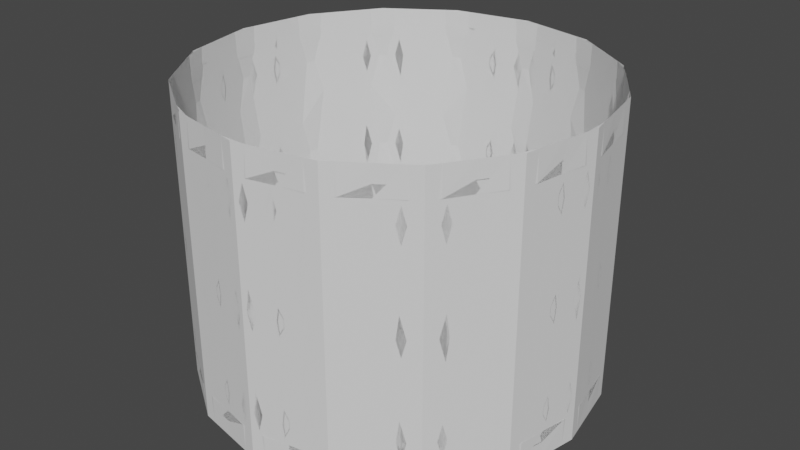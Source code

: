 # Source: untitled.blend  (saved by Blender 3.4.6; exported with 4.5.12 LTS)
import bpy
from mathutils import Matrix  # noqa: F401  (used for matrix-valued properties, if any)

bpy.ops.wm.read_factory_settings(use_empty=True)
scene = bpy.context.scene
scene.name = 'Scene'

# ---- collections
col_collection = bpy.data.collections.new('Collection'); scene.collection.children.link(col_collection)

# ---- world
world_world = bpy.data.worlds.new('World'); scene.world = world_world
world_world.use_nodes = True; world_world.node_tree.nodes.clear()
_N = world_world.node_tree.nodes; _L = world_world.node_tree.links
n0 = _N.new('ShaderNodeOutputWorld'); n0.name = 'World Output'; n0.location = (300, 300)
n1 = _N.new('ShaderNodeBackground'); n1.name = 'Background'; n1.location = (10, 300)
n1.inputs[0].default_value = (0.05088, 0.05088, 0.05088, 1.0)
_L.new(n1.outputs[0], n0.inputs[0])
n0.is_active_output = True
world_world.color = (0.05088, 0.05088, 0.05088)
world_world.use_sun_shadow = False
world_world.sun_shadow_jitter_overblur = 0.0

# ---- meshes
me_cylinder_001 = bpy.data.meshes.new('Cylinder.001')
me_cylinder_001.from_pydata([(0.0, 40.0, -30.0), (0.0, 40.0, 30.0), (15.31, 36.96, -30.0), (15.31, 36.96, 30.0), (28.28, 28.28, -30.0), (28.28, 28.28, 30.0), (36.96, 15.31, -30.0), (36.96, 15.31, 30.0), (40.0, 0.0, -30.0), (40.0, 0.0, 30.0), (36.96, -15.31, -30.0), (36.96, -15.31, 30.0), (28.28, -28.28, -30.0), (28.28, -28.28, 30.0), (15.31, -36.96, -30.0), (15.31, -36.96, 30.0), (0.0, -40.0, -30.0), (0.0, -40.0, 30.0), (-15.31, -36.96, -30.0), (-15.31, -36.96, 30.0), (-28.28, -28.28, -30.0), (-28.28, -28.28, 30.0), (-36.96, -15.31, -30.0), (-36.96, -15.31, 30.0), (-40.0, 0.0, -30.0), (-40.0, 0.0, 30.0), (-36.96, 15.31, -30.0), (-36.96, 15.31, 30.0), (-28.28, 28.28, -30.0), (-28.28, 28.28, 30.0), (-15.31, 36.96, -30.0), (-15.31, 36.96, 30.0), (10.2, 37.97, -30.0), (5.102, 38.99, -30.0), (0.0, 40.0, -10.0), (0.0, 40.0, 10.0), (5.102, 38.99, 30.0), (10.2, 37.97, 30.0), (15.31, 36.96, 10.0), (15.31, 36.96, -10.0), (23.96, 31.17, -30.0), (19.63, 34.06, -30.0), (19.63, 34.06, 30.0), (23.96, 31.17, 30.0), (28.28, 28.28, 10.0), (28.28, 28.28, -10.0), (34.06, 19.63, -30.0), (31.17, 23.96, -30.0), (31.17, 23.96, 30.0), (34.06, 19.63, 30.0), (36.96, 15.31, 10.0), (36.96, 15.31, -10.0), (38.99, 5.102, -30.0), (37.97, 10.2, -30.0), (37.97, 10.2, 30.0), (38.99, 5.102, 30.0), (40.0, 0.0, 10.0), (40.0, 0.0, -10.0), (37.97, -10.2, -30.0), (38.99, -5.102, -30.0), (38.99, -5.102, 30.0), (37.97, -10.2, 30.0), (36.96, -15.31, 10.0), (36.96, -15.31, -10.0), (31.17, -23.96, -30.0), (34.06, -19.63, -30.0), (34.06, -19.63, 30.0), (31.17, -23.96, 30.0), (28.28, -28.28, 10.0), (28.28, -28.28, -10.0), (19.63, -34.06, -30.0), (23.96, -31.17, -30.0), (23.96, -31.17, 30.0), (19.63, -34.06, 30.0), (15.31, -36.96, 10.0), (15.31, -36.96, -10.0), (5.102, -38.99, -30.0), (10.2, -37.97, -30.0), (10.2, -37.97, 30.0), (5.102, -38.99, 30.0), (0.0, -40.0, 10.0), (0.0, -40.0, -10.0), (-10.2, -37.97, -30.0), (-5.102, -38.99, -30.0), (-5.102, -38.99, 30.0), (-10.2, -37.97, 30.0), (-15.31, -36.96, 10.0), (-15.31, -36.96, -10.0), (-23.96, -31.17, -30.0), (-19.63, -34.06, -30.0), (-19.63, -34.06, 30.0), (-23.96, -31.17, 30.0), (-28.28, -28.28, 10.0), (-28.28, -28.28, -10.0), (-34.06, -19.63, -30.0), (-31.17, -23.96, -30.0), (-31.17, -23.96, 30.0), (-34.06, -19.63, 30.0), (-36.96, -15.31, 10.0), (-36.96, -15.31, -10.0), (-38.99, -5.102, -30.0), (-37.97, -10.2, -30.0), (-37.97, -10.2, 30.0), (-38.99, -5.102, 30.0), (-40.0, 0.0, 10.0), (-40.0, 0.0, -10.0), (-37.97, 10.2, -30.0), (-38.99, 5.102, -30.0), (-38.99, 5.102, 30.0), (-37.97, 10.2, 30.0), (-36.96, 15.31, 10.0), (-36.96, 15.31, -10.0), (-31.17, 23.96, -30.0), (-34.06, 19.63, -30.0), (-34.06, 19.63, 30.0), (-31.17, 23.96, 30.0), (-28.28, 28.28, 10.0), (-28.28, 28.28, -10.0), (-19.63, 34.06, -30.0), (-23.96, 31.17, -30.0), (-23.96, 31.17, 30.0), (-19.63, 34.06, 30.0), (-15.31, 36.96, 10.0), (-15.31, 36.96, -10.0), (-5.102, 38.99, -30.0), (-10.2, 37.97, -30.0), (-10.2, 37.97, 30.0), (-5.102, 38.99, 30.0), (-10.2, 37.97, -10.0), (-5.102, 38.99, -10.0), (-10.2, 37.97, 10.0), (-5.102, 38.99, 10.0), (-23.96, 31.17, -10.0), (-19.63, 34.06, -10.0), (-23.96, 31.17, 10.0), (-19.63, 34.06, 10.0), (-34.06, 19.63, -10.0), (-31.17, 23.96, -10.0), (-34.06, 19.63, 10.0), (-31.17, 23.96, 10.0), (-38.99, 5.102, -10.0), (-37.97, 10.2, -10.0), (-38.99, 5.102, 10.0), (-37.97, 10.2, 10.0), (-37.97, -10.2, -10.0), (-38.99, -5.102, -10.0), (-37.97, -10.2, 10.0), (-38.99, -5.102, 10.0), (-31.17, -23.96, -10.0), (-34.06, -19.63, -10.0), (-31.17, -23.96, 10.0), (-34.06, -19.63, 10.0), (-19.63, -34.06, -10.0), (-23.96, -31.17, -10.0), (-19.63, -34.06, 10.0), (-23.96, -31.17, 10.0), (-5.102, -38.99, -10.0), (-10.2, -37.97, -10.0), (-5.102, -38.99, 10.0), (-10.2, -37.97, 10.0), (10.2, -37.97, -10.0), (5.102, -38.99, -10.0), (10.2, -37.97, 10.0), (5.102, -38.99, 10.0), (23.96, -31.17, -10.0), (19.63, -34.06, -10.0), (23.96, -31.17, 10.0), (19.63, -34.06, 10.0), (34.06, -19.63, -10.0), (31.17, -23.96, -10.0), (34.06, -19.63, 10.0), (31.17, -23.96, 10.0), (38.99, -5.102, -10.0), (37.97, -10.2, -10.0), (38.99, -5.102, 10.0), (37.97, -10.2, 10.0), (37.97, 10.2, -10.0), (38.99, 5.102, -10.0), (37.97, 10.2, 10.0), (38.99, 5.102, 10.0), (31.17, 23.96, -10.0), (34.06, 19.63, -10.0), (31.17, 23.96, 10.0), (34.06, 19.63, 10.0), (19.63, 34.06, -10.0), (23.96, 31.17, -10.0), (19.63, 34.06, 10.0), (23.96, 31.17, 10.0), (5.102, 38.99, -10.0), (10.2, 37.97, -10.0), (5.102, 38.99, 10.0), (10.2, 37.97, 10.0), (12.76, 37.46, 20.0), (26.12, 29.73, 20.0), (35.51, 17.47, 20.0), (39.49, 2.551, 20.0), (37.46, -12.76, 20.0), (29.73, -26.12, 20.0), (17.47, -35.51, 20.0), (2.551, -39.49, 20.0), (-12.76, -37.46, 20.0), (-26.12, -29.73, 20.0), (-35.51, -17.47, 20.0), (-39.49, -2.551, 20.0), (-37.46, 12.76, 20.0), (-29.73, 26.12, 20.0), (-17.47, 35.51, 20.0), (-2.551, 39.49, 20.0), (-2.551, 39.49, -20.0), (-2.551, 39.49, 0.0), (-12.76, 37.46, -20.0), (-7.654, 38.48, -20.0), (-12.76, 37.46, 0.0), (-7.654, 38.48, 0.0), (-12.76, 37.46, 20.0), (-7.654, 38.48, 20.0), (-17.47, 35.51, -20.0), (-17.47, 35.51, 0.0), (-26.12, 29.73, -20.0), (-21.8, 32.62, -20.0), (-26.12, 29.73, 0.0), (-21.8, 32.62, 0.0), (-26.12, 29.73, 20.0), (-21.8, 32.62, 20.0), (-29.73, 26.12, -20.0), (-29.73, 26.12, 0.0), (-35.51, 17.47, -20.0), (-32.62, 21.8, -20.0), (-35.51, 17.47, 0.0), (-32.62, 21.8, 0.0), (-35.51, 17.47, 20.0), (-32.62, 21.8, 20.0), (-37.46, 12.76, -20.0), (-37.46, 12.76, 0.0), (-39.49, 2.551, -20.0), (-38.48, 7.654, -20.0), (-39.49, 2.551, 0.0), (-38.48, 7.654, 0.0), (-39.49, 2.551, 20.0), (-38.48, 7.654, 20.0), (-39.49, -2.551, -20.0), (-39.49, -2.551, 0.0), (-37.46, -12.76, -20.0), (-38.48, -7.654, -20.0), (-37.46, -12.76, 0.0), (-38.48, -7.654, 0.0), (-37.46, -12.76, 20.0), (-38.48, -7.654, 20.0), (-35.51, -17.47, -20.0), (-35.51, -17.47, 0.0), (-29.73, -26.12, -20.0), (-32.62, -21.8, -20.0), (-29.73, -26.12, 0.0), (-32.62, -21.8, 0.0), (-29.73, -26.12, 20.0), (-32.62, -21.8, 20.0), (-26.12, -29.73, -20.0), (-26.12, -29.73, 0.0), (-17.47, -35.51, -20.0), (-21.8, -32.62, -20.0), (-17.47, -35.51, 0.0), (-21.8, -32.62, 0.0), (-17.47, -35.51, 20.0), (-21.8, -32.62, 20.0), (-12.76, -37.46, -20.0), (-12.76, -37.46, 0.0), (-2.551, -39.49, -20.0), (-7.654, -38.48, -20.0), (-2.551, -39.49, 0.0), (-7.654, -38.48, 0.0), (-2.551, -39.49, 20.0), (-7.654, -38.48, 20.0), (2.551, -39.49, -20.0), (2.551, -39.49, 0.0), (12.76, -37.46, -20.0), (7.654, -38.48, -20.0), (12.76, -37.46, 0.0), (7.654, -38.48, 0.0), (12.76, -37.46, 20.0), (7.654, -38.48, 20.0), (17.47, -35.51, -20.0), (17.47, -35.51, 0.0), (26.12, -29.73, -20.0), (21.8, -32.62, -20.0), (26.12, -29.73, 0.0), (21.8, -32.62, 0.0), (26.12, -29.73, 20.0), (21.8, -32.62, 20.0), (29.73, -26.12, -20.0), (29.73, -26.12, 0.0), (35.51, -17.47, -20.0), (32.62, -21.8, -20.0), (35.51, -17.47, 0.0), (32.62, -21.8, 0.0), (35.51, -17.47, 20.0), (32.62, -21.8, 20.0), (37.46, -12.76, -20.0), (37.46, -12.76, 0.0), (39.49, -2.551, -20.0), (38.48, -7.654, -20.0), (39.49, -2.551, 0.0), (38.48, -7.654, 0.0), (39.49, -2.551, 20.0), (38.48, -7.654, 20.0), (39.49, 2.551, -20.0), (39.49, 2.551, 0.0), (37.46, 12.76, -20.0), (38.48, 7.654, -20.0), (37.46, 12.76, 0.0), (38.48, 7.654, 0.0), (37.46, 12.76, 20.0), (38.48, 7.654, 20.0), (35.51, 17.47, -20.0), (35.51, 17.47, 0.0), (29.73, 26.12, -20.0), (32.62, 21.8, -20.0), (29.73, 26.12, 0.0), (32.62, 21.8, 0.0), (29.73, 26.12, 20.0), (32.62, 21.8, 20.0), (26.12, 29.73, -20.0), (26.12, 29.73, 0.0), (17.47, 35.51, -20.0), (21.8, 32.62, -20.0), (17.47, 35.51, 0.0), (21.8, 32.62, 0.0), (17.47, 35.51, 20.0), (21.8, 32.62, 20.0), (12.76, 37.46, -20.0), (12.76, 37.46, 0.0), (2.551, 39.49, -20.0), (7.654, 38.48, -20.0), (2.551, 39.49, 0.0), (7.654, 38.48, 0.0), (2.551, 39.49, 20.0), (7.654, 38.48, 20.0)], [], [(187, 43, 193), (183, 49, 194), (179, 55, 195), (175, 61, 196), (171, 67, 197), (167, 73, 198), (163, 79, 199), (159, 85, 200), (155, 91, 201), (151, 97, 202), (147, 103, 203), (143, 109, 204), (139, 115, 205), (135, 121, 206), (131, 127, 207), (124, 129, 208), (129, 131, 209), (30, 123, 210), (125, 128, 211), (123, 122, 212), (128, 130, 213), (122, 31, 214), (130, 126, 215), (118, 133, 216), (133, 135, 217), (28, 117, 218), (119, 132, 219), (117, 116, 220), (132, 134, 221), (116, 29, 222), (134, 120, 223), (112, 137, 224), (137, 139, 225), (26, 111, 226), (113, 136, 227), (111, 110, 228), (136, 138, 229), (110, 27, 230), (138, 114, 231), (106, 141, 232), (141, 143, 233), (24, 105, 234), (107, 140, 235), (105, 104, 236), (140, 142, 237), (104, 25, 238), (142, 108, 239), (100, 145, 240), (145, 147, 241), (22, 99, 242), (101, 144, 243), (99, 98, 244), (144, 146, 245), (98, 23, 246), (146, 102, 247), (94, 149, 248), (149, 151, 249), (20, 93, 250), (95, 148, 251), (93, 92, 252), (148, 150, 253), (92, 21, 254), (150, 96, 255), (88, 153, 256), (153, 155, 257), (18, 87, 258), (89, 152, 259), (87, 86, 260), (152, 154, 261), (86, 19, 262), (154, 90, 263), (82, 157, 264), (157, 159, 265), (16, 81, 266), (83, 156, 267), (81, 80, 268), (156, 158, 269), (80, 17, 270), (158, 84, 271), (76, 161, 272), (161, 163, 273), (14, 75, 274), (77, 160, 275), (75, 74, 276), (160, 162, 277), (74, 15, 278), (162, 78, 279), (70, 165, 280), (165, 167, 281), (12, 69, 282), (71, 164, 283), (69, 68, 284), (164, 166, 285), (68, 13, 286), (166, 72, 287), (64, 169, 288), (169, 171, 289), (10, 63, 290), (65, 168, 291), (63, 62, 292), (168, 170, 293), (62, 11, 294), (170, 66, 295), (58, 173, 296), (173, 175, 297), (8, 57, 298), (59, 172, 299), (57, 56, 300), (172, 174, 301), (56, 9, 302), (174, 60, 303), (52, 177, 304), (177, 179, 305), (6, 51, 306), (53, 176, 307), (51, 50, 308), (176, 178, 309), (50, 7, 310), (178, 54, 311), (46, 181, 312), (181, 183, 313), (4, 45, 314), (47, 180, 315), (45, 44, 316), (180, 182, 317), (44, 5, 318), (182, 48, 319), (40, 185, 320), (185, 187, 321), (2, 39, 322), (41, 184, 323), (39, 38, 324), (184, 186, 325), (38, 3, 326), (186, 42, 327), (32, 189, 328), (189, 191, 329), (0, 34, 330), (33, 188, 331), (34, 35, 332), (188, 190, 333), (35, 1, 334), (190, 36, 335), (191, 37, 192), (37, 3, 192), (3, 38, 192), (38, 191, 192), (43, 5, 193), (5, 44, 193), (44, 187, 193), (49, 7, 194), (7, 50, 194), (50, 183, 194), (55, 9, 195), (9, 56, 195), (56, 179, 195), (61, 11, 196), (11, 62, 196), (62, 175, 196), (67, 13, 197), (13, 68, 197), (68, 171, 197), (73, 15, 198), (15, 74, 198), (74, 167, 198), (79, 17, 199), (17, 80, 199), (80, 163, 199), (85, 19, 200), (19, 86, 200), (86, 159, 200), (91, 21, 201), (21, 92, 201), (92, 155, 201), (97, 23, 202), (23, 98, 202), (98, 151, 202), (103, 25, 203), (25, 104, 203), (104, 147, 203), (109, 27, 204), (27, 110, 204), (110, 143, 204), (115, 29, 205), (29, 116, 205), (116, 139, 205), (121, 31, 206), (31, 122, 206), (122, 135, 206), (127, 1, 207), (1, 35, 207), (35, 131, 207), (129, 34, 208), (34, 0, 208), (0, 124, 208), (131, 35, 209), (35, 34, 209), (34, 129, 209), (123, 128, 210), (128, 125, 210), (125, 30, 210), (128, 129, 211), (129, 124, 211), (124, 125, 211), (122, 130, 212), (130, 128, 212), (128, 123, 212), (130, 131, 213), (131, 129, 213), (129, 128, 213), (31, 126, 214), (126, 130, 214), (130, 122, 214), (126, 127, 215), (127, 131, 215), (131, 130, 215), (133, 123, 216), (123, 30, 216), (30, 118, 216), (135, 122, 217), (122, 123, 217), (123, 133, 217), (117, 132, 218), (132, 119, 218), (119, 28, 218), (132, 133, 219), (133, 118, 219), (118, 119, 219), (116, 134, 220), (134, 132, 220), (132, 117, 220), (134, 135, 221), (135, 133, 221), (133, 132, 221), (29, 120, 222), (120, 134, 222), (134, 116, 222), (120, 121, 223), (121, 135, 223), (135, 134, 223), (137, 117, 224), (117, 28, 224), (28, 112, 224), (139, 116, 225), (116, 117, 225), (117, 137, 225), (111, 136, 226), (136, 113, 226), (113, 26, 226), (136, 137, 227), (137, 112, 227), (112, 113, 227), (110, 138, 228), (138, 136, 228), (136, 111, 228), (138, 139, 229), (139, 137, 229), (137, 136, 229), (27, 114, 230), (114, 138, 230), (138, 110, 230), (114, 115, 231), (115, 139, 231), (139, 138, 231), (141, 111, 232), (111, 26, 232), (26, 106, 232), (143, 110, 233), (110, 111, 233), (111, 141, 233), (105, 140, 234), (140, 107, 234), (107, 24, 234), (140, 141, 235), (141, 106, 235), (106, 107, 235), (104, 142, 236), (142, 140, 236), (140, 105, 236), (142, 143, 237), (143, 141, 237), (141, 140, 237), (25, 108, 238), (108, 142, 238), (142, 104, 238), (108, 109, 239), (109, 143, 239), (143, 142, 239), (145, 105, 240), (105, 24, 240), (24, 100, 240), (147, 104, 241), (104, 105, 241), (105, 145, 241), (99, 144, 242), (144, 101, 242), (101, 22, 242), (144, 145, 243), (145, 100, 243), (100, 101, 243), (98, 146, 244), (146, 144, 244), (144, 99, 244), (146, 147, 245), (147, 145, 245), (145, 144, 245), (23, 102, 246), (102, 146, 246), (146, 98, 246), (102, 103, 247), (103, 147, 247), (147, 146, 247), (149, 99, 248), (99, 22, 248), (22, 94, 248), (151, 98, 249), (98, 99, 249), (99, 149, 249), (93, 148, 250), (148, 95, 250), (95, 20, 250), (148, 149, 251), (149, 94, 251), (94, 95, 251), (92, 150, 252), (150, 148, 252), (148, 93, 252), (150, 151, 253), (151, 149, 253), (149, 148, 253), (21, 96, 254), (96, 150, 254), (150, 92, 254), (96, 97, 255), (97, 151, 255), (151, 150, 255), (153, 93, 256), (93, 20, 256), (20, 88, 256), (155, 92, 257), (92, 93, 257), (93, 153, 257), (87, 152, 258), (152, 89, 258), (89, 18, 258), (152, 153, 259), (153, 88, 259), (88, 89, 259), (86, 154, 260), (154, 152, 260), (152, 87, 260), (154, 155, 261), (155, 153, 261), (153, 152, 261), (19, 90, 262), (90, 154, 262), (154, 86, 262), (90, 91, 263), (91, 155, 263), (155, 154, 263), (157, 87, 264), (87, 18, 264), (18, 82, 264), (159, 86, 265), (86, 87, 265), (87, 157, 265), (81, 156, 266), (156, 83, 266), (83, 16, 266), (156, 157, 267), (157, 82, 267), (82, 83, 267), (80, 158, 268), (158, 156, 268), (156, 81, 268), (158, 159, 269), (159, 157, 269), (157, 156, 269), (17, 84, 270), (84, 158, 270), (158, 80, 270), (84, 85, 271), (85, 159, 271), (159, 158, 271), (161, 81, 272), (81, 16, 272), (16, 76, 272), (163, 80, 273), (80, 81, 273), (81, 161, 273), (75, 160, 274), (160, 77, 274), (77, 14, 274), (160, 161, 275), (161, 76, 275), (76, 77, 275), (74, 162, 276), (162, 160, 276), (160, 75, 276), (162, 163, 277), (163, 161, 277), (161, 160, 277), (15, 78, 278), (78, 162, 278), (162, 74, 278), (78, 79, 279), (79, 163, 279), (163, 162, 279), (165, 75, 280), (75, 14, 280), (14, 70, 280), (167, 74, 281), (74, 75, 281), (75, 165, 281), (69, 164, 282), (164, 71, 282), (71, 12, 282), (164, 165, 283), (165, 70, 283), (70, 71, 283), (68, 166, 284), (166, 164, 284), (164, 69, 284), (166, 167, 285), (167, 165, 285), (165, 164, 285), (13, 72, 286), (72, 166, 286), (166, 68, 286), (72, 73, 287), (73, 167, 287), (167, 166, 287), (169, 69, 288), (69, 12, 288), (12, 64, 288), (171, 68, 289), (68, 69, 289), (69, 169, 289), (63, 168, 290), (168, 65, 290), (65, 10, 290), (168, 169, 291), (169, 64, 291), (64, 65, 291), (62, 170, 292), (170, 168, 292), (168, 63, 292), (170, 171, 293), (171, 169, 293), (169, 168, 293), (11, 66, 294), (66, 170, 294), (170, 62, 294), (66, 67, 295), (67, 171, 295), (171, 170, 295), (173, 63, 296), (63, 10, 296), (10, 58, 296), (175, 62, 297), (62, 63, 297), (63, 173, 297), (57, 172, 298), (172, 59, 298), (59, 8, 298), (172, 173, 299), (173, 58, 299), (58, 59, 299), (56, 174, 300), (174, 172, 300), (172, 57, 300), (174, 175, 301), (175, 173, 301), (173, 172, 301), (9, 60, 302), (60, 174, 302), (174, 56, 302), (60, 61, 303), (61, 175, 303), (175, 174, 303), (177, 57, 304), (57, 8, 304), (8, 52, 304), (179, 56, 305), (56, 57, 305), (57, 177, 305), (51, 176, 306), (176, 53, 306), (53, 6, 306), (176, 177, 307), (177, 52, 307), (52, 53, 307), (50, 178, 308), (178, 176, 308), (176, 51, 308), (178, 179, 309), (179, 177, 309), (177, 176, 309), (7, 54, 310), (54, 178, 310), (178, 50, 310), (54, 55, 311), (55, 179, 311), (179, 178, 311), (181, 51, 312), (51, 6, 312), (6, 46, 312), (183, 50, 313), (50, 51, 313), (51, 181, 313), (45, 180, 314), (180, 47, 314), (47, 4, 314), (180, 181, 315), (181, 46, 315), (46, 47, 315), (44, 182, 316), (182, 180, 316), (180, 45, 316), (182, 183, 317), (183, 181, 317), (181, 180, 317), (5, 48, 318), (48, 182, 318), (182, 44, 318), (48, 49, 319), (49, 183, 319), (183, 182, 319), (185, 45, 320), (45, 4, 320), (4, 40, 320), (187, 44, 321), (44, 45, 321), (45, 185, 321), (39, 184, 322), (184, 41, 322), (41, 2, 322), (184, 185, 323), (185, 40, 323), (40, 41, 323), (38, 186, 324), (186, 184, 324), (184, 39, 324), (186, 187, 325), (187, 185, 325), (185, 184, 325), (3, 42, 326), (42, 186, 326), (186, 38, 326), (42, 43, 327), (43, 187, 327), (187, 186, 327), (189, 39, 328), (39, 2, 328), (2, 32, 328), (191, 38, 329), (38, 39, 329), (39, 189, 329), (34, 188, 330), (188, 33, 330), (33, 0, 330), (188, 189, 331), (189, 32, 331), (32, 33, 331), (35, 190, 332), (190, 188, 332), (188, 34, 332), (190, 191, 333), (191, 189, 333), (189, 188, 333), (1, 36, 334), (36, 190, 334), (190, 35, 334), (36, 37, 335), (37, 191, 335), (191, 190, 335)])
_uv = me_cylinder_001.uv_layers.new(name='UVMap')
_uv.uv.foreach_set('vector', [0.8958, 0.6667, 0.8958, 1.0, 0.8854, 0.8333, 0.8333, 0.6667, 0.8333, 1.0, 0.8229, 0.8333, 0.7708, 0.6667, 0.7708, 1.0, 0.7604, 0.8333, 0.7083, 0.6667, 0.7083, 1.0, 0.6979, 0.8333, 0.6458, 0.6667, 0.6458, 1.0, 0.6354, 0.8333, 0.5833, 0.6667, 0.5833, 1.0, 0.5729, 0.8333, 0.5208, 0.6667, 0.5208, 1.0, 0.5104, 0.8333, 0.4583, 0.6667, 0.4583, 1.0, 0.4479, 0.8333, 0.3958, 0.6667, 0.3958, 1.0, 0.3854, 0.8333, 0.3333, 0.6667, 0.3333, 1.0, 0.3229, 0.8333, 0.2708, 0.6667, 0.2708, 1.0, 0.2604, 0.8333, 0.2083, 0.6667, 0.2083, 1.0, 0.1979, 0.8333, 0.1458, 0.6667, 0.1458, 1.0, 0.1354, 0.8333, 0.08333, 0.6667, 0.08333, 1.0, 0.07292, 0.8333, 0.02083, 0.6667, 0.02083, 1.0, 0.01042, 0.8333, 0.02083, 0.0, 0.02083, 0.3333, 0.01042, 0.1667, 0.02083, 0.3333, 0.02083, 0.6667, 0.01042, 0.5, 0.0625, 0.0, 0.0625, 0.3333, 0.05208, 0.1667, 0.04167, 0.0, 0.04167, 0.3333, 0.03125, 0.1667, 0.0625, 0.3333, 0.0625, 0.6667, 0.05208, 0.5, 0.04167, 0.3333, 0.04167, 0.6667, 0.03125, 0.5, 0.0625, 0.6667, 0.0625, 1.0, 0.05208, 0.8333, 0.04167, 0.6667, 0.04167, 1.0, 0.03125, 0.8333, 0.08333, 0.0, 0.08333, 0.3333, 0.07292, 0.1667, 0.08333, 0.3333, 0.08333, 0.6667, 0.07292, 0.5, 0.125, 0.0, 0.125, 0.3333, 0.1146, 0.1667, 0.1042, 0.0, 0.1042, 0.3333, 0.09375, 0.1667, 0.125, 0.3333, 0.125, 0.6667, 0.1146, 0.5, 0.1042, 0.3333, 0.1042, 0.6667, 0.09375, 0.5, 0.125, 0.6667, 0.125, 1.0, 0.1146, 0.8333, 0.1042, 0.6667, 0.1042, 1.0, 0.09375, 0.8333, 0.1458, 0.0, 0.1458, 0.3333, 0.1354, 0.1667, 0.1458, 0.3333, 0.1458, 0.6667, 0.1354, 0.5, 0.1875, 0.0, 0.1875, 0.3333, 0.1771, 0.1667, 0.1667, 0.0, 0.1667, 0.3333, 0.1562, 0.1667, 0.1875, 0.3333, 0.1875, 0.6667, 0.1771, 0.5, 0.1667, 0.3333, 0.1667, 0.6667, 0.1562, 0.5, 0.1875, 0.6667, 0.1875, 1.0, 0.1771, 0.8333, 0.1667, 0.6667, 0.1667, 1.0, 0.1562, 0.8333, 0.2083, 0.0, 0.2083, 0.3333, 0.1979, 0.1667, 0.2083, 0.3333, 0.2083, 0.6667, 0.1979, 0.5, 0.25, 0.0, 0.25, 0.3333, 0.2396, 0.1667, 0.2292, 0.0, 0.2292, 0.3333, 0.2188, 0.1667, 0.25, 0.3333, 0.25, 0.6667, 0.2396, 0.5, 0.2292, 0.3333, 0.2292, 0.6667, 0.2188, 0.5, 0.25, 0.6667, 0.25, 1.0, 0.2396, 0.8333, 0.2292, 0.6667, 0.2292, 1.0, 0.2188, 0.8333, 0.2708, 0.0, 0.2708, 0.3333, 0.2604, 0.1667, 0.2708, 0.3333, 0.2708, 0.6667, 0.2604, 0.5, 0.3125, 0.0, 0.3125, 0.3333, 0.3021, 0.1667, 0.2917, 0.0, 0.2917, 0.3333, 0.2812, 0.1667, 0.3125, 0.3333, 0.3125, 0.6667, 0.3021, 0.5, 0.2917, 0.3333, 0.2917, 0.6667, 0.2812, 0.5, 0.3125, 0.6667, 0.3125, 1.0, 0.3021, 0.8333, 0.2917, 0.6667, 0.2917, 1.0, 0.2812, 0.8333, 0.3333, 0.0, 0.3333, 0.3333, 0.3229, 0.1667, 0.3333, 0.3333, 0.3333, 0.6667, 0.3229, 0.5, 0.375, 0.0, 0.375, 0.3333, 0.3646, 0.1667, 0.3542, 0.0, 0.3542, 0.3333, 0.3437, 0.1667, 0.375, 0.3333, 0.375, 0.6667, 0.3646, 0.5, 0.3542, 0.3333, 0.3542, 0.6667, 0.3438, 0.5, 0.375, 0.6667, 0.375, 1.0, 0.3646, 0.8333, 0.3542, 0.6667, 0.3542, 1.0, 0.3438, 0.8333, 0.3958, 0.0, 0.3958, 0.3333, 0.3854, 0.1667, 0.3958, 0.3333, 0.3958, 0.6667, 0.3854, 0.5, 0.4375, 0.0, 0.4375, 0.3333, 0.4271, 0.1667, 0.4167, 0.0, 0.4167, 0.3333, 0.4062, 0.1667, 0.4375, 0.3333, 0.4375, 0.6667, 0.4271, 0.5, 0.4167, 0.3333, 0.4167, 0.6667, 0.4062, 0.5, 0.4375, 0.6667, 0.4375, 1.0, 0.4271, 0.8333, 0.4167, 0.6667, 0.4167, 1.0, 0.4062, 0.8333, 0.4583, 0.0, 0.4583, 0.3333, 0.4479, 0.1667, 0.4583, 0.3333, 0.4583, 0.6667, 0.4479, 0.5, 0.5, 0.0, 0.5, 0.3333, 0.4896, 0.1667, 0.4792, 0.0, 0.4792, 0.3333, 0.4688, 0.1667, 0.5, 0.3333, 0.5, 0.6667, 0.4896, 0.5, 0.4792, 0.3333, 0.4792, 0.6667, 0.4688, 0.5, 0.5, 0.6667, 0.5, 1.0, 0.4896, 0.8333, 0.4792, 0.6667, 0.4792, 1.0, 0.4688, 0.8333, 0.5208, 0.0, 0.5208, 0.3333, 0.5104, 0.1667, 0.5208, 0.3333, 0.5208, 0.6667, 0.5104, 0.5, 0.5625, 0.0, 0.5625, 0.3333, 0.5521, 0.1667, 0.5417, 0.0, 0.5417, 0.3333, 0.5312, 0.1667, 0.5625, 0.3333, 0.5625, 0.6667, 0.5521, 0.5, 0.5417, 0.3333, 0.5417, 0.6667, 0.5312, 0.5, 0.5625, 0.6667, 0.5625, 1.0, 0.5521, 0.8333, 0.5417, 0.6667, 0.5417, 1.0, 0.5312, 0.8333, 0.5833, 0.0, 0.5833, 0.3333, 0.5729, 0.1667, 0.5833, 0.3333, 0.5833, 0.6667, 0.5729, 0.5, 0.625, 0.0, 0.625, 0.3333, 0.6146, 0.1667, 0.6042, 0.0, 0.6042, 0.3333, 0.5937, 0.1667, 0.625, 0.3333, 0.625, 0.6667, 0.6146, 0.5, 0.6042, 0.3333, 0.6042, 0.6667, 0.5937, 0.5, 0.625, 0.6667, 0.625, 1.0, 0.6146, 0.8333, 0.6042, 0.6667, 0.6042, 1.0, 0.5937, 0.8333, 0.6458, 0.0, 0.6458, 0.3333, 0.6354, 0.1667, 0.6458, 0.3333, 0.6458, 0.6667, 0.6354, 0.5, 0.6875, 0.0, 0.6875, 0.3333, 0.6771, 0.1667, 0.6667, 0.0, 0.6667, 0.3333, 0.6562, 0.1667, 0.6875, 0.3333, 0.6875, 0.6667, 0.6771, 0.5, 0.6667, 0.3333, 0.6667, 0.6667, 0.6562, 0.5, 0.6875, 0.6667, 0.6875, 1.0, 0.6771, 0.8333, 0.6667, 0.6667, 0.6667, 1.0, 0.6562, 0.8333, 0.7083, 0.0, 0.7083, 0.3333, 0.6979, 0.1667, 0.7083, 0.3333, 0.7083, 0.6667, 0.6979, 0.5, 0.75, 0.0, 0.75, 0.3333, 0.7396, 0.1667, 0.7292, 0.0, 0.7292, 0.3333, 0.7188, 0.1667, 0.75, 0.3333, 0.75, 0.6667, 0.7396, 0.5, 0.7292, 0.3333, 0.7292, 0.6667, 0.7188, 0.5, 0.75, 0.6667, 0.75, 1.0, 0.7396, 0.8333, 0.7292, 0.6667, 0.7292, 1.0, 0.7187, 0.8333, 0.7708, 0.0, 0.7708, 0.3333, 0.7604, 0.1667, 0.7708, 0.3333, 0.7708, 0.6667, 0.7604, 0.5, 0.8125, 0.0, 0.8125, 0.3333, 0.8021, 0.1667, 0.7917, 0.0, 0.7917, 0.3333, 0.7812, 0.1667, 0.8125, 0.3333, 0.8125, 0.6667, 0.8021, 0.5, 0.7917, 0.3333, 0.7917, 0.6667, 0.7812, 0.5, 0.8125, 0.6667, 0.8125, 1.0, 0.8021, 0.8333, 0.7917, 0.6667, 0.7917, 1.0, 0.7812, 0.8333, 0.8333, 0.0, 0.8333, 0.3333, 0.8229, 0.1667, 0.8333, 0.3333, 0.8333, 0.6667, 0.8229, 0.5, 0.875, 0.0, 0.875, 0.3333, 0.8646, 0.1667, 0.8542, 0.0, 0.8542, 0.3333, 0.8437, 0.1667, 0.875, 0.3333, 0.875, 0.6667, 0.8646, 0.5, 0.8542, 0.3333, 0.8542, 0.6667, 0.8437, 0.5, 0.875, 0.6667, 0.875, 1.0, 0.8646, 0.8333, 0.8542, 0.6667, 0.8542, 1.0, 0.8437, 0.8333, 0.8958, 0.0, 0.8958, 0.3333, 0.8854, 0.1667, 0.8958, 0.3333, 0.8958, 0.6667, 0.8854, 0.5, 0.9375, 0.0, 0.9375, 0.3333, 0.9271, 0.1667, 0.9167, 0.0, 0.9167, 0.3333, 0.9062, 0.1667, 0.9375, 0.3333, 0.9375, 0.6667, 0.9271, 0.5, 0.9167, 0.3333, 0.9167, 0.6667, 0.9062, 0.5, 0.9375, 0.6667, 0.9375, 1.0, 0.9271, 0.8333, 0.9167, 0.6667, 0.9167, 1.0, 0.9062, 0.8333, 0.9583, 0.0, 0.9583, 0.3333, 0.9479, 0.1667, 0.9583, 0.3333, 0.9583, 0.6667, 0.9479, 0.5, 1.0, 0.0, 1.0, 0.3333, 0.9896, 0.1667, 0.9792, 0.0, 0.9792, 0.3333, 0.9687, 0.1667, 1.0, 0.3333, 1.0, 0.6667, 0.9896, 0.5, 0.9792, 0.3333, 0.9792, 0.6667, 0.9688, 0.5, 1.0, 0.6667, 1.0, 1.0, 0.9896, 0.8333, 0.9792, 0.6667, 0.9792, 1.0, 0.9688, 0.8333, 0.9583, 0.6667, 0.9583, 1.0, 0.9479, 0.8333, 0.9583, 1.0, 0.9375, 1.0, 0.9479, 0.8333, 0.9375, 1.0, 0.9375, 0.6667, 0.9479, 0.8333, 0.9375, 0.6667, 0.9583, 0.6667, 0.9479, 0.8333, 0.8958, 1.0, 0.875, 1.0, 0.8854, 0.8333, 0.875, 1.0, 0.875, 0.6667, 0.8854, 0.8333, 0.875, 0.6667, 0.8958, 0.6667, 0.8854, 0.8333, 0.8333, 1.0, 0.8125, 1.0, 0.8229, 0.8333, 0.8125, 1.0, 0.8125, 0.6667, 0.8229, 0.8333, 0.8125, 0.6667, 0.8333, 0.6667, 0.8229, 0.8333, 0.7708, 1.0, 0.75, 1.0, 0.7604, 0.8333, 0.75, 1.0, 0.75, 0.6667, 0.7604, 0.8333, 0.75, 0.6667, 0.7708, 0.6667, 0.7604, 0.8333, 0.7083, 1.0, 0.6875, 1.0, 0.6979, 0.8333, 0.6875, 1.0, 0.6875, 0.6667, 0.6979, 0.8333, 0.6875, 0.6667, 0.7083, 0.6667, 0.6979, 0.8333, 0.6458, 1.0, 0.625, 1.0, 0.6354, 0.8333, 0.625, 1.0, 0.625, 0.6667, 0.6354, 0.8333, 0.625, 0.6667, 0.6458, 0.6667, 0.6354, 0.8333, 0.5833, 1.0, 0.5625, 1.0, 0.5729, 0.8333, 0.5625, 1.0, 0.5625, 0.6667, 0.5729, 0.8333, 0.5625, 0.6667, 0.5833, 0.6667, 0.5729, 0.8333, 0.5208, 1.0, 0.5, 1.0, 0.5104, 0.8333, 0.5, 1.0, 0.5, 0.6667, 0.5104, 0.8333, 0.5, 0.6667, 0.5208, 0.6667, 0.5104, 0.8333, 0.4583, 1.0, 0.4375, 1.0, 0.4479, 0.8333, 0.4375, 1.0, 0.4375, 0.6667, 0.4479, 0.8333, 0.4375, 0.6667, 0.4583, 0.6667, 0.4479, 0.8333, 0.3958, 1.0, 0.375, 1.0, 0.3854, 0.8333, 0.375, 1.0, 0.375, 0.6667, 0.3854, 0.8333, 0.375, 0.6667, 0.3958, 0.6667, 0.3854, 0.8333, 0.3333, 1.0, 0.3125, 1.0, 0.3229, 0.8333, 0.3125, 1.0, 0.3125, 0.6667, 0.3229, 0.8333, 0.3125, 0.6667, 0.3333, 0.6667, 0.3229, 0.8333, 0.2708, 1.0, 0.25, 1.0, 0.2604, 0.8333, 0.25, 1.0, 0.25, 0.6667, 0.2604, 0.8333, 0.25, 0.6667, 0.2708, 0.6667, 0.2604, 0.8333, 0.2083, 1.0, 0.1875, 1.0, 0.1979, 0.8333, 0.1875, 1.0, 0.1875, 0.6667, 0.1979, 0.8333, 0.1875, 0.6667, 0.2083, 0.6667, 0.1979, 0.8333, 0.1458, 1.0, 0.125, 1.0, 0.1354, 0.8333, 0.125, 1.0, 0.125, 0.6667, 0.1354, 0.8333, 0.125, 0.6667, 0.1458, 0.6667, 0.1354, 0.8333, 0.08333, 1.0, 0.0625, 1.0, 0.07292, 0.8333, 0.0625, 1.0, 0.0625, 0.6667, 0.07292, 0.8333, 0.0625, 0.6667, 0.08333, 0.6667, 0.07292, 0.8333, 0.02083, 1.0, 0.0, 1.0, 0.01042, 0.8333, 0.0, 1.0, 0.0, 0.6667, 0.01042, 0.8333, 0.0, 0.6667, 0.02083, 0.6667, 0.01042, 0.8333, 0.02083, 0.3333, 0.0, 0.3333, 0.01042, 0.1667, 0.0, 0.3333, 0.0, 0.0, 0.01042, 0.1667, 0.0, 0.0, 0.02083, 0.0, 0.01042, 0.1667, 0.02083, 0.6667, 0.0, 0.6667, 0.01042, 0.5, 0.0, 0.6667, 0.0, 0.3333, 0.01042, 0.5, 0.0, 0.3333, 0.02083, 0.3333, 0.01042, 0.5, 0.0625, 0.3333, 0.04167, 0.3333, 0.05208, 0.1667, 0.04167, 0.3333, 0.04167, 0.0, 0.05208, 0.1667, 0.04167, 0.0, 0.0625, 0.0, 0.05208, 0.1667, 0.04167, 0.3333, 0.02083, 0.3333, 0.03125, 0.1667, 0.02083, 0.3333, 0.02083, 0.0, 0.03125, 0.1667, 0.02083, 0.0, 0.04167, 0.0, 0.03125, 0.1667, 0.0625, 0.6667, 0.04167, 0.6667, 0.05208, 0.5, 0.04167, 0.6667, 0.04167, 0.3333, 0.05208, 0.5, 0.04167, 0.3333, 0.0625, 0.3333, 0.05208, 0.5, 0.04167, 0.6667, 0.02083, 0.6667, 0.03125, 0.5, 0.02083, 0.6667, 0.02083, 0.3333, 0.03125, 0.5, 0.02083, 0.3333, 0.04167, 0.3333, 0.03125, 0.5, 0.0625, 1.0, 0.04167, 1.0, 0.05208, 0.8333, 0.04167, 1.0, 0.04167, 0.6667, 0.05208, 0.8333, 0.04167, 0.6667, 0.0625, 0.6667, 0.05208, 0.8333, 0.04167, 1.0, 0.02083, 1.0, 0.03125, 0.8333, 0.02083, 1.0, 0.02083, 0.6667, 0.03125, 0.8333, 0.02083, 0.6667, 0.04167, 0.6667, 0.03125, 0.8333, 0.08333, 0.3333, 0.0625, 0.3333, 0.07292, 0.1667, 0.0625, 0.3333, 0.0625, 0.0, 0.07292, 0.1667, 0.0625, 0.0, 0.08333, 0.0, 0.07292, 0.1667, 0.08333, 0.6667, 0.0625, 0.6667, 0.07292, 0.5, 0.0625, 0.6667, 0.0625, 0.3333, 0.07292, 0.5, 0.0625, 0.3333, 0.08333, 0.3333, 0.07292, 0.5, 0.125, 0.3333, 0.1042, 0.3333, 0.1146, 0.1667, 0.1042, 0.3333, 0.1042, 0.0, 0.1146, 0.1667, 0.1042, 0.0, 0.125, 0.0, 0.1146, 0.1667, 0.1042, 0.3333, 0.08333, 0.3333, 0.09375, 0.1667, 0.08333, 0.3333, 0.08333, 0.0, 0.09375, 0.1667, 0.08333, 0.0, 0.1042, 0.0, 0.09375, 0.1667, 0.125, 0.6667, 0.1042, 0.6667, 0.1146, 0.5, 0.1042, 0.6667, 0.1042, 0.3333, 0.1146, 0.5, 0.1042, 0.3333, 0.125, 0.3333, 0.1146, 0.5, 0.1042, 0.6667, 0.08333, 0.6667, 0.09375, 0.5, 0.08333, 0.6667, 0.08333, 0.3333, 0.09375, 0.5, 0.08333, 0.3333, 0.1042, 0.3333, 0.09375, 0.5, 0.125, 1.0, 0.1042, 1.0, 0.1146, 0.8333, 0.1042, 1.0, 0.1042, 0.6667, 0.1146, 0.8333, 0.1042, 0.6667, 0.125, 0.6667, 0.1146, 0.8333, 0.1042, 1.0, 0.08333, 1.0, 0.09375, 0.8333, 0.08333, 1.0, 0.08333, 0.6667, 0.09375, 0.8333, 0.08333, 0.6667, 0.1042, 0.6667, 0.09375, 0.8333, 0.1458, 0.3333, 0.125, 0.3333, 0.1354, 0.1667, 0.125, 0.3333, 0.125, 0.0, 0.1354, 0.1667, 0.125, 0.0, 0.1458, 0.0, 0.1354, 0.1667, 0.1458, 0.6667, 0.125, 0.6667, 0.1354, 0.5, 0.125, 0.6667, 0.125, 0.3333, 0.1354, 0.5, 0.125, 0.3333, 0.1458, 0.3333, 0.1354, 0.5, 0.1875, 0.3333, 0.1667, 0.3333, 0.1771, 0.1667, 0.1667, 0.3333, 0.1667, 0.0, 0.1771, 0.1667, 0.1667, 0.0, 0.1875, 0.0, 0.1771, 0.1667, 0.1667, 0.3333, 0.1458, 0.3333, 0.1562, 0.1667, 0.1458, 0.3333, 0.1458, 0.0, 0.1562, 0.1667, 0.1458, 0.0, 0.1667, 0.0, 0.1562, 0.1667, 0.1875, 0.6667, 0.1667, 0.6667, 0.1771, 0.5, 0.1667, 0.6667, 0.1667, 0.3333, 0.1771, 0.5, 0.1667, 0.3333, 0.1875, 0.3333, 0.1771, 0.5, 0.1667, 0.6667, 0.1458, 0.6667, 0.1562, 0.5, 0.1458, 0.6667, 0.1458, 0.3333, 0.1562, 0.5, 0.1458, 0.3333, 0.1667, 0.3333, 0.1562, 0.5, 0.1875, 1.0, 0.1667, 1.0, 0.1771, 0.8333, 0.1667, 1.0, 0.1667, 0.6667, 0.1771, 0.8333, 0.1667, 0.6667, 0.1875, 0.6667, 0.1771, 0.8333, 0.1667, 1.0, 0.1458, 1.0, 0.1562, 0.8333, 0.1458, 1.0, 0.1458, 0.6667, 0.1562, 0.8333, 0.1458, 0.6667, 0.1667, 0.6667, 0.1562, 0.8333, 0.2083, 0.3333, 0.1875, 0.3333, 0.1979, 0.1667, 0.1875, 0.3333, 0.1875, 0.0, 0.1979, 0.1667, 0.1875, 0.0, 0.2083, 0.0, 0.1979, 0.1667, 0.2083, 0.6667, 0.1875, 0.6667, 0.1979, 0.5, 0.1875, 0.6667, 0.1875, 0.3333, 0.1979, 0.5, 0.1875, 0.3333, 0.2083, 0.3333, 0.1979, 0.5, 0.25, 0.3333, 0.2292, 0.3333, 0.2396, 0.1667, 0.2292, 0.3333, 0.2292, 0.0, 0.2396, 0.1667, 0.2292, 0.0, 0.25, 0.0, 0.2396, 0.1667, 0.2292, 0.3333, 0.2083, 0.3333, 0.2188, 0.1667, 0.2083, 0.3333, 0.2083, 0.0, 0.2188, 0.1667, 0.2083, 0.0, 0.2292, 0.0, 0.2188, 0.1667, 0.25, 0.6667, 0.2292, 0.6667, 0.2396, 0.5, 0.2292, 0.6667, 0.2292, 0.3333, 0.2396, 0.5, 0.2292, 0.3333, 0.25, 0.3333, 0.2396, 0.5, 0.2292, 0.6667, 0.2083, 0.6667, 0.2188, 0.5, 0.2083, 0.6667, 0.2083, 0.3333, 0.2188, 0.5, 0.2083, 0.3333, 0.2292, 0.3333, 0.2188, 0.5, 0.25, 1.0, 0.2292, 1.0, 0.2396, 0.8333, 0.2292, 1.0, 0.2292, 0.6667, 0.2396, 0.8333, 0.2292, 0.6667, 0.25, 0.6667, 0.2396, 0.8333, 0.2292, 1.0, 0.2083, 1.0, 0.2188, 0.8333, 0.2083, 1.0, 0.2083, 0.6667, 0.2188, 0.8333, 0.2083, 0.6667, 0.2292, 0.6667, 0.2188, 0.8333, 0.2708, 0.3333, 0.25, 0.3333, 0.2604, 0.1667, 0.25, 0.3333, 0.25, 0.0, 0.2604, 0.1667, 0.25, 0.0, 0.2708, 0.0, 0.2604, 0.1667, 0.2708, 0.6667, 0.25, 0.6667, 0.2604, 0.5, 0.25, 0.6667, 0.25, 0.3333, 0.2604, 0.5, 0.25, 0.3333, 0.2708, 0.3333, 0.2604, 0.5, 0.3125, 0.3333, 0.2917, 0.3333, 0.3021, 0.1667, 0.2917, 0.3333, 0.2917, 0.0, 0.3021, 0.1667, 0.2917, 0.0, 0.3125, 0.0, 0.3021, 0.1667, 0.2917, 0.3333, 0.2708, 0.3333, 0.2812, 0.1667, 0.2708, 0.3333, 0.2708, 0.0, 0.2812, 0.1667, 0.2708, 0.0, 0.2917, 0.0, 0.2812, 0.1667, 0.3125, 0.6667, 0.2917, 0.6667, 0.3021, 0.5, 0.2917, 0.6667, 0.2917, 0.3333, 0.3021, 0.5, 0.2917, 0.3333, 0.3125, 0.3333, 0.3021, 0.5, 0.2917, 0.6667, 0.2708, 0.6667, 0.2812, 0.5, 0.2708, 0.6667, 0.2708, 0.3333, 0.2812, 0.5, 0.2708, 0.3333, 0.2917, 0.3333, 0.2812, 0.5, 0.3125, 1.0, 0.2917, 1.0, 0.3021, 0.8333, 0.2917, 1.0, 0.2917, 0.6667, 0.3021, 0.8333, 0.2917, 0.6667, 0.3125, 0.6667, 0.3021, 0.8333, 0.2917, 1.0, 0.2708, 1.0, 0.2812, 0.8333, 0.2708, 1.0, 0.2708, 0.6667, 0.2812, 0.8333, 0.2708, 0.6667, 0.2917, 0.6667, 0.2812, 0.8333, 0.3333, 0.3333, 0.3125, 0.3333, 0.3229, 0.1667, 0.3125, 0.3333, 0.3125, 0.0, 0.3229, 0.1667, 0.3125, 0.0, 0.3333, 0.0, 0.3229, 0.1667, 0.3333, 0.6667, 0.3125, 0.6667, 0.3229, 0.5, 0.3125, 0.6667, 0.3125, 0.3333, 0.3229, 0.5, 0.3125, 0.3333, 0.3333, 0.3333, 0.3229, 0.5, 0.375, 0.3333, 0.3542, 0.3333, 0.3646, 0.1667, 0.3542, 0.3333, 0.3542, 0.0, 0.3646, 0.1667, 0.3542, 0.0, 0.375, 0.0, 0.3646, 0.1667, 0.3542, 0.3333, 0.3333, 0.3333, 0.3437, 0.1667, 0.3333, 0.3333, 0.3333, 0.0, 0.3437, 0.1667, 0.3333, 0.0, 0.3542, 0.0, 0.3437, 0.1667, 0.375, 0.6667, 0.3542, 0.6667, 0.3646, 0.5, 0.3542, 0.6667, 0.3542, 0.3333, 0.3646, 0.5, 0.3542, 0.3333, 0.375, 0.3333, 0.3646, 0.5, 0.3542, 0.6667, 0.3333, 0.6667, 0.3438, 0.5, 0.3333, 0.6667, 0.3333, 0.3333, 0.3438, 0.5, 0.3333, 0.3333, 0.3542, 0.3333, 0.3438, 0.5, 0.375, 1.0, 0.3542, 1.0, 0.3646, 0.8333, 0.3542, 1.0, 0.3542, 0.6667, 0.3646, 0.8333, 0.3542, 0.6667, 0.375, 0.6667, 0.3646, 0.8333, 0.3542, 1.0, 0.3333, 1.0, 0.3438, 0.8333, 0.3333, 1.0, 0.3333, 0.6667, 0.3438, 0.8333, 0.3333, 0.6667, 0.3542, 0.6667, 0.3438, 0.8333, 0.3958, 0.3333, 0.375, 0.3333, 0.3854, 0.1667, 0.375, 0.3333, 0.375, 0.0, 0.3854, 0.1667, 0.375, 0.0, 0.3958, 0.0, 0.3854, 0.1667, 0.3958, 0.6667, 0.375, 0.6667, 0.3854, 0.5, 0.375, 0.6667, 0.375, 0.3333, 0.3854, 0.5, 0.375, 0.3333, 0.3958, 0.3333, 0.3854, 0.5, 0.4375, 0.3333, 0.4167, 0.3333, 0.4271, 0.1667, 0.4167, 0.3333, 0.4167, 0.0, 0.4271, 0.1667, 0.4167, 0.0, 0.4375, 0.0, 0.4271, 0.1667, 0.4167, 0.3333, 0.3958, 0.3333, 0.4062, 0.1667, 0.3958, 0.3333, 0.3958, 0.0, 0.4062, 0.1667, 0.3958, 0.0, 0.4167, 0.0, 0.4062, 0.1667, 0.4375, 0.6667, 0.4167, 0.6667, 0.4271, 0.5, 0.4167, 0.6667, 0.4167, 0.3333, 0.4271, 0.5, 0.4167, 0.3333, 0.4375, 0.3333, 0.4271, 0.5, 0.4167, 0.6667, 0.3958, 0.6667, 0.4062, 0.5, 0.3958, 0.6667, 0.3958, 0.3333, 0.4062, 0.5, 0.3958, 0.3333, 0.4167, 0.3333, 0.4062, 0.5, 0.4375, 1.0, 0.4167, 1.0, 0.4271, 0.8333, 0.4167, 1.0, 0.4167, 0.6667, 0.4271, 0.8333, 0.4167, 0.6667, 0.4375, 0.6667, 0.4271, 0.8333, 0.4167, 1.0, 0.3958, 1.0, 0.4062, 0.8333, 0.3958, 1.0, 0.3958, 0.6667, 0.4062, 0.8333, 0.3958, 0.6667, 0.4167, 0.6667, 0.4062, 0.8333, 0.4583, 0.3333, 0.4375, 0.3333, 0.4479, 0.1667, 0.4375, 0.3333, 0.4375, 0.0, 0.4479, 0.1667, 0.4375, 0.0, 0.4583, 0.0, 0.4479, 0.1667, 0.4583, 0.6667, 0.4375, 0.6667, 0.4479, 0.5, 0.4375, 0.6667, 0.4375, 0.3333, 0.4479, 0.5, 0.4375, 0.3333, 0.4583, 0.3333, 0.4479, 0.5, 0.5, 0.3333, 0.4792, 0.3333, 0.4896, 0.1667, 0.4792, 0.3333, 0.4792, 0.0, 0.4896, 0.1667, 0.4792, 0.0, 0.5, 0.0, 0.4896, 0.1667, 0.4792, 0.3333, 0.4583, 0.3333, 0.4688, 0.1667, 0.4583, 0.3333, 0.4583, 0.0, 0.4688, 0.1667, 0.4583, 0.0, 0.4792, 0.0, 0.4688, 0.1667, 0.5, 0.6667, 0.4792, 0.6667, 0.4896, 0.5, 0.4792, 0.6667, 0.4792, 0.3333, 0.4896, 0.5, 0.4792, 0.3333, 0.5, 0.3333, 0.4896, 0.5, 0.4792, 0.6667, 0.4583, 0.6667, 0.4688, 0.5, 0.4583, 0.6667, 0.4583, 0.3333, 0.4688, 0.5, 0.4583, 0.3333, 0.4792, 0.3333, 0.4688, 0.5, 0.5, 1.0, 0.4792, 1.0, 0.4896, 0.8333, 0.4792, 1.0, 0.4792, 0.6667, 0.4896, 0.8333, 0.4792, 0.6667, 0.5, 0.6667, 0.4896, 0.8333, 0.4792, 1.0, 0.4583, 1.0, 0.4688, 0.8333, 0.4583, 1.0, 0.4583, 0.6667, 0.4688, 0.8333, 0.4583, 0.6667, 0.4792, 0.6667, 0.4688, 0.8333, 0.5208, 0.3333, 0.5, 0.3333, 0.5104, 0.1667, 0.5, 0.3333, 0.5, 0.0, 0.5104, 0.1667, 0.5, 0.0, 0.5208, 0.0, 0.5104, 0.1667, 0.5208, 0.6667, 0.5, 0.6667, 0.5104, 0.5, 0.5, 0.6667, 0.5, 0.3333, 0.5104, 0.5, 0.5, 0.3333, 0.5208, 0.3333, 0.5104, 0.5, 0.5625, 0.3333, 0.5417, 0.3333, 0.5521, 0.1667, 0.5417, 0.3333, 0.5417, 0.0, 0.5521, 0.1667, 0.5417, 0.0, 0.5625, 0.0, 0.5521, 0.1667, 0.5417, 0.3333, 0.5208, 0.3333, 0.5312, 0.1667, 0.5208, 0.3333, 0.5208, 0.0, 0.5312, 0.1667, 0.5208, 0.0, 0.5417, 0.0, 0.5312, 0.1667, 0.5625, 0.6667, 0.5417, 0.6667, 0.5521, 0.5, 0.5417, 0.6667, 0.5417, 0.3333, 0.5521, 0.5, 0.5417, 0.3333, 0.5625, 0.3333, 0.5521, 0.5, 0.5417, 0.6667, 0.5208, 0.6667, 0.5312, 0.5, 0.5208, 0.6667, 0.5208, 0.3333, 0.5312, 0.5, 0.5208, 0.3333, 0.5417, 0.3333, 0.5312, 0.5, 0.5625, 1.0, 0.5417, 1.0, 0.5521, 0.8333, 0.5417, 1.0, 0.5417, 0.6667, 0.5521, 0.8333, 0.5417, 0.6667, 0.5625, 0.6667, 0.5521, 0.8333, 0.5417, 1.0, 0.5208, 1.0, 0.5312, 0.8333, 0.5208, 1.0, 0.5208, 0.6667, 0.5312, 0.8333, 0.5208, 0.6667, 0.5417, 0.6667, 0.5312, 0.8333, 0.5833, 0.3333, 0.5625, 0.3333, 0.5729, 0.1667, 0.5625, 0.3333, 0.5625, 0.0, 0.5729, 0.1667, 0.5625, 0.0, 0.5833, 0.0, 0.5729, 0.1667, 0.5833, 0.6667, 0.5625, 0.6667, 0.5729, 0.5, 0.5625, 0.6667, 0.5625, 0.3333, 0.5729, 0.5, 0.5625, 0.3333, 0.5833, 0.3333, 0.5729, 0.5, 0.625, 0.3333, 0.6042, 0.3333, 0.6146, 0.1667, 0.6042, 0.3333, 0.6042, 0.0, 0.6146, 0.1667, 0.6042, 0.0, 0.625, 0.0, 0.6146, 0.1667, 0.6042, 0.3333, 0.5833, 0.3333, 0.5937, 0.1667, 0.5833, 0.3333, 0.5833, 0.0, 0.5937, 0.1667, 0.5833, 0.0, 0.6042, 0.0, 0.5937, 0.1667, 0.625, 0.6667, 0.6042, 0.6667, 0.6146, 0.5, 0.6042, 0.6667, 0.6042, 0.3333, 0.6146, 0.5, 0.6042, 0.3333, 0.625, 0.3333, 0.6146, 0.5, 0.6042, 0.6667, 0.5833, 0.6667, 0.5937, 0.5, 0.5833, 0.6667, 0.5833, 0.3333, 0.5937, 0.5, 0.5833, 0.3333, 0.6042, 0.3333, 0.5937, 0.5, 0.625, 1.0, 0.6042, 1.0, 0.6146, 0.8333, 0.6042, 1.0, 0.6042, 0.6667, 0.6146, 0.8333, 0.6042, 0.6667, 0.625, 0.6667, 0.6146, 0.8333, 0.6042, 1.0, 0.5833, 1.0, 0.5937, 0.8333, 0.5833, 1.0, 0.5833, 0.6667, 0.5937, 0.8333, 0.5833, 0.6667, 0.6042, 0.6667, 0.5937, 0.8333, 0.6458, 0.3333, 0.625, 0.3333, 0.6354, 0.1667, 0.625, 0.3333, 0.625, 0.0, 0.6354, 0.1667, 0.625, 0.0, 0.6458, 0.0, 0.6354, 0.1667, 0.6458, 0.6667, 0.625, 0.6667, 0.6354, 0.5, 0.625, 0.6667, 0.625, 0.3333, 0.6354, 0.5, 0.625, 0.3333, 0.6458, 0.3333, 0.6354, 0.5, 0.6875, 0.3333, 0.6667, 0.3333, 0.6771, 0.1667, 0.6667, 0.3333, 0.6667, 0.0, 0.6771, 0.1667, 0.6667, 0.0, 0.6875, 0.0, 0.6771, 0.1667, 0.6667, 0.3333, 0.6458, 0.3333, 0.6562, 0.1667, 0.6458, 0.3333, 0.6458, 0.0, 0.6562, 0.1667, 0.6458, 0.0, 0.6667, 0.0, 0.6562, 0.1667, 0.6875, 0.6667, 0.6667, 0.6667, 0.6771, 0.5, 0.6667, 0.6667, 0.6667, 0.3333, 0.6771, 0.5, 0.6667, 0.3333, 0.6875, 0.3333, 0.6771, 0.5, 0.6667, 0.6667, 0.6458, 0.6667, 0.6562, 0.5, 0.6458, 0.6667, 0.6458, 0.3333, 0.6562, 0.5, 0.6458, 0.3333, 0.6667, 0.3333, 0.6562, 0.5, 0.6875, 1.0, 0.6667, 1.0, 0.6771, 0.8333, 0.6667, 1.0, 0.6667, 0.6667, 0.6771, 0.8333, 0.6667, 0.6667, 0.6875, 0.6667, 0.6771, 0.8333, 0.6667, 1.0, 0.6458, 1.0, 0.6562, 0.8333, 0.6458, 1.0, 0.6458, 0.6667, 0.6562, 0.8333, 0.6458, 0.6667, 0.6667, 0.6667, 0.6562, 0.8333, 0.7083, 0.3333, 0.6875, 0.3333, 0.6979, 0.1667, 0.6875, 0.3333, 0.6875, 0.0, 0.6979, 0.1667, 0.6875, 0.0, 0.7083, 0.0, 0.6979, 0.1667, 0.7083, 0.6667, 0.6875, 0.6667, 0.6979, 0.5, 0.6875, 0.6667, 0.6875, 0.3333, 0.6979, 0.5, 0.6875, 0.3333, 0.7083, 0.3333, 0.6979, 0.5, 0.75, 0.3333, 0.7292, 0.3333, 0.7396, 0.1667, 0.7292, 0.3333, 0.7292, 0.0, 0.7396, 0.1667, 0.7292, 0.0, 0.75, 0.0, 0.7396, 0.1667, 0.7292, 0.3333, 0.7083, 0.3333, 0.7188, 0.1667, 0.7083, 0.3333, 0.7083, 0.0, 0.7188, 0.1667, 0.7083, 0.0, 0.7292, 0.0, 0.7188, 0.1667, 0.75, 0.6667, 0.7292, 0.6667, 0.7396, 0.5, 0.7292, 0.6667, 0.7292, 0.3333, 0.7396, 0.5, 0.7292, 0.3333, 0.75, 0.3333, 0.7396, 0.5, 0.7292, 0.6667, 0.7083, 0.6667, 0.7188, 0.5, 0.7083, 0.6667, 0.7083, 0.3333, 0.7188, 0.5, 0.7083, 0.3333, 0.7292, 0.3333, 0.7188, 0.5, 0.75, 1.0, 0.7292, 1.0, 0.7396, 0.8333, 0.7292, 1.0, 0.7292, 0.6667, 0.7396, 0.8333, 0.7292, 0.6667, 0.75, 0.6667, 0.7396, 0.8333, 0.7292, 1.0, 0.7083, 1.0, 0.7187, 0.8333, 0.7083, 1.0, 0.7083, 0.6667, 0.7187, 0.8333, 0.7083, 0.6667, 0.7292, 0.6667, 0.7187, 0.8333, 0.7708, 0.3333, 0.75, 0.3333, 0.7604, 0.1667, 0.75, 0.3333, 0.75, 0.0, 0.7604, 0.1667, 0.75, 0.0, 0.7708, 0.0, 0.7604, 0.1667, 0.7708, 0.6667, 0.75, 0.6667, 0.7604, 0.5, 0.75, 0.6667, 0.75, 0.3333, 0.7604, 0.5, 0.75, 0.3333, 0.7708, 0.3333, 0.7604, 0.5, 0.8125, 0.3333, 0.7917, 0.3333, 0.8021, 0.1667, 0.7917, 0.3333, 0.7917, 0.0, 0.8021, 0.1667, 0.7917, 0.0, 0.8125, 0.0, 0.8021, 0.1667, 0.7917, 0.3333, 0.7708, 0.3333, 0.7812, 0.1667, 0.7708, 0.3333, 0.7708, 0.0, 0.7812, 0.1667, 0.7708, 0.0, 0.7917, 0.0, 0.7812, 0.1667, 0.8125, 0.6667, 0.7917, 0.6667, 0.8021, 0.5, 0.7917, 0.6667, 0.7917, 0.3333, 0.8021, 0.5, 0.7917, 0.3333, 0.8125, 0.3333, 0.8021, 0.5, 0.7917, 0.6667, 0.7708, 0.6667, 0.7812, 0.5, 0.7708, 0.6667, 0.7708, 0.3333, 0.7812, 0.5, 0.7708, 0.3333, 0.7917, 0.3333, 0.7812, 0.5, 0.8125, 1.0, 0.7917, 1.0, 0.8021, 0.8333, 0.7917, 1.0, 0.7917, 0.6667, 0.8021, 0.8333, 0.7917, 0.6667, 0.8125, 0.6667, 0.8021, 0.8333, 0.7917, 1.0, 0.7708, 1.0, 0.7812, 0.8333, 0.7708, 1.0, 0.7708, 0.6667, 0.7812, 0.8333, 0.7708, 0.6667, 0.7917, 0.6667, 0.7812, 0.8333, 0.8333, 0.3333, 0.8125, 0.3333, 0.8229, 0.1667, 0.8125, 0.3333, 0.8125, 0.0, 0.8229, 0.1667, 0.8125, 0.0, 0.8333, 0.0, 0.8229, 0.1667, 0.8333, 0.6667, 0.8125, 0.6667, 0.8229, 0.5, 0.8125, 0.6667, 0.8125, 0.3333, 0.8229, 0.5, 0.8125, 0.3333, 0.8333, 0.3333, 0.8229, 0.5, 0.875, 0.3333, 0.8542, 0.3333, 0.8646, 0.1667, 0.8542, 0.3333, 0.8542, 0.0, 0.8646, 0.1667, 0.8542, 0.0, 0.875, 0.0, 0.8646, 0.1667, 0.8542, 0.3333, 0.8333, 0.3333, 0.8437, 0.1667, 0.8333, 0.3333, 0.8333, 0.0, 0.8437, 0.1667, 0.8333, 0.0, 0.8542, 0.0, 0.8437, 0.1667, 0.875, 0.6667, 0.8542, 0.6667, 0.8646, 0.5, 0.8542, 0.6667, 0.8542, 0.3333, 0.8646, 0.5, 0.8542, 0.3333, 0.875, 0.3333, 0.8646, 0.5, 0.8542, 0.6667, 0.8333, 0.6667, 0.8437, 0.5, 0.8333, 0.6667, 0.8333, 0.3333, 0.8437, 0.5, 0.8333, 0.3333, 0.8542, 0.3333, 0.8437, 0.5, 0.875, 1.0, 0.8542, 1.0, 0.8646, 0.8333, 0.8542, 1.0, 0.8542, 0.6667, 0.8646, 0.8333, 0.8542, 0.6667, 0.875, 0.6667, 0.8646, 0.8333, 0.8542, 1.0, 0.8333, 1.0, 0.8437, 0.8333, 0.8333, 1.0, 0.8333, 0.6667, 0.8437, 0.8333, 0.8333, 0.6667, 0.8542, 0.6667, 0.8437, 0.8333, 0.8958, 0.3333, 0.875, 0.3333, 0.8854, 0.1667, 0.875, 0.3333, 0.875, 0.0, 0.8854, 0.1667, 0.875, 0.0, 0.8958, 0.0, 0.8854, 0.1667, 0.8958, 0.6667, 0.875, 0.6667, 0.8854, 0.5, 0.875, 0.6667, 0.875, 0.3333, 0.8854, 0.5, 0.875, 0.3333, 0.8958, 0.3333, 0.8854, 0.5, 0.9375, 0.3333, 0.9167, 0.3333, 0.9271, 0.1667, 0.9167, 0.3333, 0.9167, 0.0, 0.9271, 0.1667, 0.9167, 0.0, 0.9375, 0.0, 0.9271, 0.1667, 0.9167, 0.3333, 0.8958, 0.3333, 0.9062, 0.1667, 0.8958, 0.3333, 0.8958, 0.0, 0.9062, 0.1667, 0.8958, 0.0, 0.9167, 0.0, 0.9062, 0.1667, 0.9375, 0.6667, 0.9167, 0.6667, 0.9271, 0.5, 0.9167, 0.6667, 0.9167, 0.3333, 0.9271, 0.5, 0.9167, 0.3333, 0.9375, 0.3333, 0.9271, 0.5, 0.9167, 0.6667, 0.8958, 0.6667, 0.9062, 0.5, 0.8958, 0.6667, 0.8958, 0.3333, 0.9062, 0.5, 0.8958, 0.3333, 0.9167, 0.3333, 0.9062, 0.5, 0.9375, 1.0, 0.9167, 1.0, 0.9271, 0.8333, 0.9167, 1.0, 0.9167, 0.6667, 0.9271, 0.8333, 0.9167, 0.6667, 0.9375, 0.6667, 0.9271, 0.8333, 0.9167, 1.0, 0.8958, 1.0, 0.9062, 0.8333, 0.8958, 1.0, 0.8958, 0.6667, 0.9062, 0.8333, 0.8958, 0.6667, 0.9167, 0.6667, 0.9062, 0.8333, 0.9583, 0.3333, 0.9375, 0.3333, 0.9479, 0.1667, 0.9375, 0.3333, 0.9375, 0.0, 0.9479, 0.1667, 0.9375, 0.0, 0.9583, 0.0, 0.9479, 0.1667, 0.9583, 0.6667, 0.9375, 0.6667, 0.9479, 0.5, 0.9375, 0.6667, 0.9375, 0.3333, 0.9479, 0.5, 0.9375, 0.3333, 0.9583, 0.3333, 0.9479, 0.5, 1.0, 0.3333, 0.9792, 0.3333, 0.9896, 0.1667, 0.9792, 0.3333, 0.9792, 0.0, 0.9896, 0.1667, 0.9792, 0.0, 1.0, 0.0, 0.9896, 0.1667, 0.9792, 0.3333, 0.9583, 0.3333, 0.9687, 0.1667, 0.9583, 0.3333, 0.9583, 0.0, 0.9687, 0.1667, 0.9583, 0.0, 0.9792, 0.0, 0.9687, 0.1667, 1.0, 0.6667, 0.9792, 0.6667, 0.9896, 0.5, 0.9792, 0.6667, 0.9792, 0.3333, 0.9896, 0.5, 0.9792, 0.3333, 1.0, 0.3333, 0.9896, 0.5, 0.9792, 0.6667, 0.9583, 0.6667, 0.9688, 0.5, 0.9583, 0.6667, 0.9583, 0.3333, 0.9688, 0.5, 0.9583, 0.3333, 0.9792, 0.3333, 0.9688, 0.5, 1.0, 1.0, 0.9792, 1.0, 0.9896, 0.8333, 0.9792, 1.0, 0.9792, 0.6667, 0.9896, 0.8333, 0.9792, 0.6667, 1.0, 0.6667, 0.9896, 0.8333, 0.9792, 1.0, 0.9583, 1.0, 0.9688, 0.8333, 0.9583, 1.0, 0.9583, 0.6667, 0.9688, 0.8333, 0.9583, 0.6667, 0.9792, 0.6667, 0.9688, 0.8333])
me_cylinder_001.update()
me_cylinder_002 = bpy.data.meshes.new('Cylinder.002')
me_cylinder_002.from_pydata([(24.68, 30.69, 20.0), (34.55, 18.91, 20.0), (39.15, 4.252, 20.0), (37.8, -11.06, 20.0), (30.69, -24.68, 20.0), (18.91, -34.55, 20.0), (4.252, -39.15, 20.0), (-11.06, -37.8, 20.0), (-24.68, -30.69, 20.0), (-34.55, -18.91, 20.0), (-39.15, -4.252, 20.0), (-37.8, 11.06, 20.0), (-30.69, 24.68, 20.0), (-18.91, 34.55, 20.0), (-4.252, 39.15, 20.0), (-4.252, 39.15, -20.0), (-4.252, 39.15, 0.0), (-14.46, 37.12, -20.0), (-9.354, 38.14, -20.0), (-14.46, 37.12, 0.0), (-9.354, 38.14, 0.0), (-14.46, 37.12, 20.0), (-9.354, 38.14, 20.0), (-18.91, 34.55, -20.0), (-18.91, 34.55, 0.0), (-27.56, 28.77, -20.0), (-23.24, 31.66, -20.0), (-27.56, 28.77, 0.0), (-23.24, 31.66, 0.0), (-27.56, 28.77, 20.0), (-23.24, 31.66, 20.0), (-30.69, 24.68, -20.0), (-30.69, 24.68, 0.0), (-36.47, 16.03, -20.0), (-33.58, 20.35, -20.0), (-36.47, 16.03, 0.0), (-33.58, 20.35, 0.0), (-36.47, 16.03, 20.0), (-33.58, 20.35, 20.0), (-37.8, 11.06, -20.0), (-37.8, 11.06, 0.0), (-39.83, 0.8504, -20.0), (-38.82, 5.953, -20.0), (-39.83, 0.8504, 0.0), (-38.82, 5.953, 0.0), (-39.83, 0.8504, 20.0), (-38.82, 5.953, 20.0), (-39.15, -4.252, -20.0), (-39.15, -4.252, 0.0), (-37.12, -14.46, -20.0), (-38.14, -9.354, -20.0), (-37.12, -14.46, 0.0), (-38.14, -9.354, 0.0), (-37.12, -14.46, 20.0), (-38.14, -9.354, 20.0), (-34.55, -18.91, -20.0), (-34.55, -18.91, 0.0), (-28.77, -27.56, -20.0), (-31.66, -23.24, -20.0), (-28.77, -27.56, 0.0), (-31.66, -23.24, 0.0), (-28.77, -27.56, 20.0), (-31.66, -23.24, 20.0), (-24.68, -30.69, -20.0), (-24.68, -30.69, 0.0), (-16.03, -36.47, -20.0), (-20.35, -33.58, -20.0), (-16.03, -36.47, 0.0), (-20.35, -33.58, 0.0), (-16.03, -36.47, 20.0), (-20.35, -33.58, 20.0), (-11.06, -37.8, -20.0), (-11.06, -37.8, 0.0), (-0.8504, -39.83, -20.0), (-5.953, -38.82, -20.0), (-0.8504, -39.83, 0.0), (-5.953, -38.82, 0.0), (-0.8504, -39.83, 20.0), (-5.953, -38.82, 20.0), (4.252, -39.15, -20.0), (4.252, -39.15, 0.0), (14.46, -37.12, -20.0), (9.354, -38.14, -20.0), (14.46, -37.12, 0.0), (9.354, -38.14, 0.0), (14.46, -37.12, 20.0), (9.354, -38.14, 20.0), (18.91, -34.55, -20.0), (18.91, -34.55, 0.0), (27.56, -28.77, -20.0), (23.24, -31.66, -20.0), (27.56, -28.77, 0.0), (23.24, -31.66, 0.0), (27.56, -28.77, 20.0), (23.24, -31.66, 20.0), (30.69, -24.68, -20.0), (30.69, -24.68, 0.0), (36.47, -16.03, -20.0), (33.58, -20.35, -20.0), (36.47, -16.03, 0.0), (33.58, -20.35, 0.0), (36.47, -16.03, 20.0), (33.58, -20.35, 20.0), (37.8, -11.06, -20.0), (37.8, -11.06, 0.0), (39.83, -0.8504, -20.0), (38.82, -5.953, -20.0), (39.83, -0.8504, 0.0), (38.82, -5.953, 0.0), (39.83, -0.8504, 20.0), (38.82, -5.953, 20.0), (39.15, 4.252, -20.0), (39.15, 4.252, 0.0), (37.12, 14.46, -20.0), (38.14, 9.354, -20.0), (37.12, 14.46, 0.0), (38.14, 9.354, 0.0), (37.12, 14.46, 20.0), (38.14, 9.354, 20.0), (34.55, 18.91, -20.0), (34.55, 18.91, 0.0), (28.77, 27.56, -20.0), (31.66, 23.24, -20.0), (28.77, 27.56, 0.0), (31.66, 23.24, 0.0), (28.77, 27.56, 20.0), (31.66, 23.24, 20.0), (24.68, 30.69, -20.0), (24.68, 30.69, 0.0), (16.03, 36.47, -20.0), (20.35, 33.58, -20.0), (16.03, 36.47, 0.0), (20.35, 33.58, 0.0), (16.03, 36.47, 20.0), (20.35, 33.58, 20.0), (11.06, 37.8, -20.0), (11.06, 37.8, 0.0), (0.8504, 39.83, -20.0), (5.953, 38.82, -20.0), (0.8504, 39.83, 0.0), (5.953, 38.82, 0.0), (0.8504, 39.83, 20.0), (5.953, 38.82, 20.0), (11.06, 37.8, 20.0), (12.76, 37.46, 26.67), (12.76, 37.46, 30.0), (14.46, 37.12, 20.0), (12.76, 37.46, 13.33), (26.12, 29.73, 26.67), (26.12, 29.73, 30.0), (27.56, 28.77, 20.0), (26.12, 29.73, 13.33), (35.51, 17.47, 26.67), (35.51, 17.47, 30.0), (36.47, 16.03, 20.0), (35.51, 17.47, 13.33), (39.49, 2.551, 26.67), (39.49, 2.551, 30.0), (39.83, 0.8504, 20.0), (39.49, 2.551, 13.33), (37.46, -12.76, 26.67), (37.46, -12.76, 30.0), (37.12, -14.46, 20.0), (37.46, -12.76, 13.33), (29.73, -26.12, 26.67), (29.73, -26.12, 30.0), (28.77, -27.56, 20.0), (29.73, -26.12, 13.33), (17.47, -35.51, 26.67), (17.47, -35.51, 30.0), (16.03, -36.47, 20.0), (17.47, -35.51, 13.33), (2.551, -39.49, 26.67), (2.551, -39.49, 30.0), (0.8504, -39.83, 20.0), (2.551, -39.49, 13.33), (-12.76, -37.46, 26.67), (-12.76, -37.46, 30.0), (-14.46, -37.12, 20.0), (-12.76, -37.46, 13.33), (-26.12, -29.73, 26.67), (-26.12, -29.73, 30.0), (-27.56, -28.77, 20.0), (-26.12, -29.73, 13.33), (-35.51, -17.47, 26.67), (-35.51, -17.47, 30.0), (-36.47, -16.03, 20.0), (-35.51, -17.47, 13.33), (-39.49, -2.551, 26.67), (-39.49, -2.551, 30.0), (-39.83, -0.8504, 20.0), (-39.49, -2.551, 13.33), (-37.46, 12.76, 26.67), (-37.46, 12.76, 30.0), (-37.12, 14.46, 20.0), (-37.46, 12.76, 13.33), (-29.73, 26.12, 26.67), (-29.73, 26.12, 30.0), (-28.77, 27.56, 20.0), (-29.73, 26.12, 13.33), (-17.47, 35.51, 26.67), (-17.47, 35.51, 30.0), (-16.03, 36.47, 20.0), (-17.47, 35.51, 13.33), (-2.551, 39.49, 26.67), (-2.551, 39.49, 30.0), (-0.8504, 39.83, 20.0), (-2.551, 39.49, 13.33), (-2.551, 39.49, -13.33), (-0.8504, 39.83, -20.0), (-2.551, 39.49, -26.67), (-2.551, 39.49, -30.0), (-2.551, 39.49, 6.667), (-0.8504, 39.83, 0.0), (-2.551, 39.49, -6.667), (-12.76, 37.46, -13.33), (-11.06, 37.8, -20.0), (-12.76, 37.46, -26.67), (-12.76, 37.46, -30.0), (-7.654, 38.48, -13.33), (-5.953, 38.82, -20.0), (-7.654, 38.48, -26.67), (-7.654, 38.48, -30.0), (-12.76, 37.46, 6.667), (-11.06, 37.8, 0.0), (-12.76, 37.46, -6.667), (-7.654, 38.48, 6.667), (-5.953, 38.82, 0.0), (-7.654, 38.48, -6.667), (-12.76, 37.46, 26.67), (-12.76, 37.46, 30.0), (-11.06, 37.8, 20.0), (-12.76, 37.46, 13.33), (-7.654, 38.48, 26.67), (-7.654, 38.48, 30.0), (-5.953, 38.82, 20.0), (-7.654, 38.48, 13.33), (-17.47, 35.51, -13.33), (-16.03, 36.47, -20.0), (-17.47, 35.51, -26.67), (-17.47, 35.51, -30.0), (-17.47, 35.51, 6.667), (-16.03, 36.47, 0.0), (-17.47, 35.51, -6.667), (-26.12, 29.73, -13.33), (-24.68, 30.69, -20.0), (-26.12, 29.73, -26.67), (-26.12, 29.73, -30.0), (-21.8, 32.62, -13.33), (-20.35, 33.58, -20.0), (-21.8, 32.62, -26.67), (-21.8, 32.62, -30.0), (-26.12, 29.73, 6.667), (-24.68, 30.69, 0.0), (-26.12, 29.73, -6.667), (-21.8, 32.62, 6.667), (-20.35, 33.58, 0.0), (-21.8, 32.62, -6.667), (-26.12, 29.73, 26.67), (-26.12, 29.73, 30.0), (-24.68, 30.69, 20.0), (-26.12, 29.73, 13.33), (-21.8, 32.62, 26.67), (-21.8, 32.62, 30.0), (-20.35, 33.58, 20.0), (-21.8, 32.62, 13.33), (-29.73, 26.12, -13.33), (-28.77, 27.56, -20.0), (-29.73, 26.12, -26.67), (-29.73, 26.12, -30.0), (-29.73, 26.12, 6.667), (-28.77, 27.56, 0.0), (-29.73, 26.12, -6.667), (-35.51, 17.47, -13.33), (-34.55, 18.91, -20.0), (-35.51, 17.47, -26.67), (-35.51, 17.47, -30.0), (-32.62, 21.8, -13.33), (-31.66, 23.24, -20.0), (-32.62, 21.8, -26.67), (-32.62, 21.8, -30.0), (-35.51, 17.47, 6.667), (-34.55, 18.91, 0.0), (-35.51, 17.47, -6.667), (-32.62, 21.8, 6.667), (-31.66, 23.24, 0.0), (-32.62, 21.8, -6.667), (-35.51, 17.47, 26.67), (-35.51, 17.47, 30.0), (-34.55, 18.91, 20.0), (-35.51, 17.47, 13.33), (-32.62, 21.8, 26.67), (-32.62, 21.8, 30.0), (-31.66, 23.24, 20.0), (-32.62, 21.8, 13.33), (-37.46, 12.76, -13.33), (-37.12, 14.46, -20.0), (-37.46, 12.76, -26.67), (-37.46, 12.76, -30.0), (-37.46, 12.76, 6.667), (-37.12, 14.46, 0.0), (-37.46, 12.76, -6.667), (-39.49, 2.551, -13.33), (-39.15, 4.252, -20.0), (-39.49, 2.551, -26.67), (-39.49, 2.551, -30.0), (-38.48, 7.654, -13.33), (-38.14, 9.354, -20.0), (-38.48, 7.654, -26.67), (-38.48, 7.654, -30.0), (-39.49, 2.551, 6.667), (-39.15, 4.252, 0.0), (-39.49, 2.551, -6.667), (-38.48, 7.654, 6.667), (-38.14, 9.354, 0.0), (-38.48, 7.654, -6.667), (-39.49, 2.551, 26.67), (-39.49, 2.551, 30.0), (-39.15, 4.252, 20.0), (-39.49, 2.551, 13.33), (-38.48, 7.654, 26.67), (-38.48, 7.654, 30.0), (-38.14, 9.354, 20.0), (-38.48, 7.654, 13.33), (-39.49, -2.551, -13.33), (-39.83, -0.8504, -20.0), (-39.49, -2.551, -26.67), (-39.49, -2.551, -30.0), (-39.49, -2.551, 6.667), (-39.83, -0.8504, 0.0), (-39.49, -2.551, -6.667), (-37.46, -12.76, -13.33), (-37.8, -11.06, -20.0), (-37.46, -12.76, -26.67), (-37.46, -12.76, -30.0), (-38.48, -7.654, -13.33), (-38.82, -5.953, -20.0), (-38.48, -7.654, -26.67), (-38.48, -7.654, -30.0), (-37.46, -12.76, 6.667), (-37.8, -11.06, 0.0), (-37.46, -12.76, -6.667), (-38.48, -7.654, 6.667), (-38.82, -5.953, 0.0), (-38.48, -7.654, -6.667), (-37.46, -12.76, 26.67), (-37.46, -12.76, 30.0), (-37.8, -11.06, 20.0), (-37.46, -12.76, 13.33), (-38.48, -7.654, 26.67), (-38.48, -7.654, 30.0), (-38.82, -5.953, 20.0), (-38.48, -7.654, 13.33), (-35.51, -17.47, -13.33), (-36.47, -16.03, -20.0), (-35.51, -17.47, -26.67), (-35.51, -17.47, -30.0), (-35.51, -17.47, 6.667), (-36.47, -16.03, 0.0), (-35.51, -17.47, -6.667), (-29.73, -26.12, -13.33), (-30.69, -24.68, -20.0), (-29.73, -26.12, -26.67), (-29.73, -26.12, -30.0), (-32.62, -21.8, -13.33), (-33.58, -20.35, -20.0), (-32.62, -21.8, -26.67), (-32.62, -21.8, -30.0), (-29.73, -26.12, 6.667), (-30.69, -24.68, 0.0), (-29.73, -26.12, -6.667), (-32.62, -21.8, 6.667), (-33.58, -20.35, 0.0), (-32.62, -21.8, -6.667), (-29.73, -26.12, 26.67), (-29.73, -26.12, 30.0), (-30.69, -24.68, 20.0), (-29.73, -26.12, 13.33), (-32.62, -21.8, 26.67), (-32.62, -21.8, 30.0), (-33.58, -20.35, 20.0), (-32.62, -21.8, 13.33), (-26.12, -29.73, -13.33), (-27.56, -28.77, -20.0), (-26.12, -29.73, -26.67), (-26.12, -29.73, -30.0), (-26.12, -29.73, 6.667), (-27.56, -28.77, 0.0), (-26.12, -29.73, -6.667), (-17.47, -35.51, -13.33), (-18.91, -34.55, -20.0), (-17.47, -35.51, -26.67), (-17.47, -35.51, -30.0), (-21.8, -32.62, -13.33), (-23.24, -31.66, -20.0), (-21.8, -32.62, -26.67), (-21.8, -32.62, -30.0), (-17.47, -35.51, 6.667), (-18.91, -34.55, 0.0), (-17.47, -35.51, -6.667), (-21.8, -32.62, 6.667), (-23.24, -31.66, 0.0), (-21.8, -32.62, -6.667), (-17.47, -35.51, 26.67), (-17.47, -35.51, 30.0), (-18.91, -34.55, 20.0), (-17.47, -35.51, 13.33), (-21.8, -32.62, 26.67), (-21.8, -32.62, 30.0), (-23.24, -31.66, 20.0), (-21.8, -32.62, 13.33), (-12.76, -37.46, -13.33), (-14.46, -37.12, -20.0), (-12.76, -37.46, -26.67), (-12.76, -37.46, -30.0), (-12.76, -37.46, 6.667), (-14.46, -37.12, 0.0), (-12.76, -37.46, -6.667), (-2.551, -39.49, -13.33), (-4.252, -39.15, -20.0), (-2.551, -39.49, -26.67), (-2.551, -39.49, -30.0), (-7.654, -38.48, -13.33), (-9.354, -38.14, -20.0), (-7.654, -38.48, -26.67), (-7.654, -38.48, -30.0), (-2.551, -39.49, 6.667), (-4.252, -39.15, 0.0), (-2.551, -39.49, -6.667), (-7.654, -38.48, 6.667), (-9.354, -38.14, 0.0), (-7.654, -38.48, -6.667), (-2.551, -39.49, 26.67), (-2.551, -39.49, 30.0), (-4.252, -39.15, 20.0), (-2.551, -39.49, 13.33), (-7.654, -38.48, 26.67), (-7.654, -38.48, 30.0), (-9.354, -38.14, 20.0), (-7.654, -38.48, 13.33), (2.551, -39.49, -13.33), (0.8504, -39.83, -20.0), (2.551, -39.49, -26.67), (2.551, -39.49, -30.0), (2.551, -39.49, 6.667), (0.8504, -39.83, 0.0), (2.551, -39.49, -6.667), (12.76, -37.46, -13.33), (11.06, -37.8, -20.0), (12.76, -37.46, -26.67), (12.76, -37.46, -30.0), (7.654, -38.48, -13.33), (5.953, -38.82, -20.0), (7.654, -38.48, -26.67), (7.654, -38.48, -30.0), (12.76, -37.46, 6.667), (11.06, -37.8, 0.0), (12.76, -37.46, -6.667), (7.654, -38.48, 6.667), (5.953, -38.82, 0.0), (7.654, -38.48, -6.667), (12.76, -37.46, 26.67), (12.76, -37.46, 30.0), (11.06, -37.8, 20.0), (12.76, -37.46, 13.33), (7.654, -38.48, 26.67), (7.654, -38.48, 30.0), (5.953, -38.82, 20.0), (7.654, -38.48, 13.33), (17.47, -35.51, -13.33), (16.03, -36.47, -20.0), (17.47, -35.51, -26.67), (17.47, -35.51, -30.0), (17.47, -35.51, 6.667), (16.03, -36.47, 0.0), (17.47, -35.51, -6.667), (26.12, -29.73, -13.33), (24.68, -30.69, -20.0), (26.12, -29.73, -26.67), (26.12, -29.73, -30.0), (21.8, -32.62, -13.33), (20.35, -33.58, -20.0), (21.8, -32.62, -26.67), (21.8, -32.62, -30.0), (26.12, -29.73, 6.667), (24.68, -30.69, 0.0), (26.12, -29.73, -6.667), (21.8, -32.62, 6.667), (20.35, -33.58, 0.0), (21.8, -32.62, -6.667), (26.12, -29.73, 26.67), (26.12, -29.73, 30.0), (24.68, -30.69, 20.0), (26.12, -29.73, 13.33), (21.8, -32.62, 26.67), (21.8, -32.62, 30.0), (20.35, -33.58, 20.0), (21.8, -32.62, 13.33), (29.73, -26.12, -13.33), (28.77, -27.56, -20.0), (29.73, -26.12, -26.67), (29.73, -26.12, -30.0), (29.73, -26.12, 6.667), (28.77, -27.56, 0.0), (29.73, -26.12, -6.667), (35.51, -17.47, -13.33), (34.55, -18.91, -20.0), (35.51, -17.47, -26.67), (35.51, -17.47, -30.0), (32.62, -21.8, -13.33), (31.66, -23.24, -20.0), (32.62, -21.8, -26.67), (32.62, -21.8, -30.0), (35.51, -17.47, 6.667), (34.55, -18.91, 0.0), (35.51, -17.47, -6.667), (32.62, -21.8, 6.667), (31.66, -23.24, 0.0), (32.62, -21.8, -6.667), (35.51, -17.47, 26.67), (35.51, -17.47, 30.0), (34.55, -18.91, 20.0), (35.51, -17.47, 13.33), (32.62, -21.8, 26.67), (32.62, -21.8, 30.0), (31.66, -23.24, 20.0), (32.62, -21.8, 13.33), (37.46, -12.76, -13.33), (37.12, -14.46, -20.0), (37.46, -12.76, -26.67), (37.46, -12.76, -30.0), (37.46, -12.76, 6.667), (37.12, -14.46, 0.0), (37.46, -12.76, -6.667), (39.49, -2.551, -13.33), (39.15, -4.252, -20.0), (39.49, -2.551, -26.67), (39.49, -2.551, -30.0), (38.48, -7.654, -13.33), (38.14, -9.354, -20.0), (38.48, -7.654, -26.67), (38.48, -7.654, -30.0), (39.49, -2.551, 6.667), (39.15, -4.252, 0.0), (39.49, -2.551, -6.667), (38.48, -7.654, 6.667), (38.14, -9.354, 0.0), (38.48, -7.654, -6.667), (39.49, -2.551, 26.67), (39.49, -2.551, 30.0), (39.15, -4.252, 20.0), (39.49, -2.551, 13.33), (38.48, -7.654, 26.67), (38.48, -7.654, 30.0), (38.14, -9.354, 20.0), (38.48, -7.654, 13.33), (39.49, 2.551, -13.33), (39.83, 0.8504, -20.0), (39.49, 2.551, -26.67), (39.49, 2.551, -30.0), (39.49, 2.551, 6.667), (39.83, 0.8504, 0.0), (39.49, 2.551, -6.667), (37.46, 12.76, -13.33), (37.8, 11.06, -20.0), (37.46, 12.76, -26.67), (37.46, 12.76, -30.0), (38.48, 7.654, -13.33), (38.82, 5.953, -20.0), (38.48, 7.654, -26.67), (38.48, 7.654, -30.0), (37.46, 12.76, 6.667), (37.8, 11.06, 0.0), (37.46, 12.76, -6.667), (38.48, 7.654, 6.667), (38.82, 5.953, 0.0), (38.48, 7.654, -6.667), (37.46, 12.76, 26.67), (37.46, 12.76, 30.0), (37.8, 11.06, 20.0), (37.46, 12.76, 13.33), (38.48, 7.654, 26.67), (38.48, 7.654, 30.0), (38.82, 5.953, 20.0), (38.48, 7.654, 13.33), (35.51, 17.47, -13.33), (36.47, 16.03, -20.0), (35.51, 17.47, -26.67), (35.51, 17.47, -30.0), (35.51, 17.47, 6.667), (36.47, 16.03, 0.0), (35.51, 17.47, -6.667), (29.73, 26.12, -13.33), (30.69, 24.68, -20.0), (29.73, 26.12, -26.67), (29.73, 26.12, -30.0), (32.62, 21.8, -13.33), (33.58, 20.35, -20.0), (32.62, 21.8, -26.67), (32.62, 21.8, -30.0), (29.73, 26.12, 6.667), (30.69, 24.68, 0.0), (29.73, 26.12, -6.667), (32.62, 21.8, 6.667), (33.58, 20.35, 0.0), (32.62, 21.8, -6.667), (29.73, 26.12, 26.67), (29.73, 26.12, 30.0), (30.69, 24.68, 20.0), (29.73, 26.12, 13.33), (32.62, 21.8, 26.67), (32.62, 21.8, 30.0), (33.58, 20.35, 20.0), (32.62, 21.8, 13.33), (26.12, 29.73, -13.33), (27.56, 28.77, -20.0), (26.12, 29.73, -26.67), (26.12, 29.73, -30.0), (26.12, 29.73, 6.667), (27.56, 28.77, 0.0), (26.12, 29.73, -6.667), (17.47, 35.51, -13.33), (18.91, 34.55, -20.0), (17.47, 35.51, -26.67), (17.47, 35.51, -30.0), (21.8, 32.62, -13.33), (23.24, 31.66, -20.0), (21.8, 32.62, -26.67), (21.8, 32.62, -30.0), (17.47, 35.51, 6.667), (18.91, 34.55, 0.0), (17.47, 35.51, -6.667), (21.8, 32.62, 6.667), (23.24, 31.66, 0.0), (21.8, 32.62, -6.667), (17.47, 35.51, 26.67), (17.47, 35.51, 30.0), (18.91, 34.55, 20.0), (17.47, 35.51, 13.33), (21.8, 32.62, 26.67), (21.8, 32.62, 30.0), (23.24, 31.66, 20.0), (21.8, 32.62, 13.33), (12.76, 37.46, -13.33), (14.46, 37.12, -20.0), (12.76, 37.46, -26.67), (12.76, 37.46, -30.0), (12.76, 37.46, 6.667), (14.46, 37.12, 0.0), (12.76, 37.46, -6.667), (2.551, 39.49, -13.33), (4.252, 39.15, -20.0), (2.551, 39.49, -26.67), (2.551, 39.49, -30.0), (7.654, 38.48, -13.33), (9.354, 38.14, -20.0), (7.654, 38.48, -26.67), (7.654, 38.48, -30.0), (2.551, 39.49, 6.667), (4.252, 39.15, 0.0), (2.551, 39.49, -6.667), (7.654, 38.48, 6.667), (9.354, 38.14, 0.0), (7.654, 38.48, -6.667), (2.551, 39.49, 26.67), (2.551, 39.49, 30.0), (4.252, 39.15, 20.0), (2.551, 39.49, 13.33), (7.654, 38.48, 26.67), (7.654, 38.48, 30.0), (9.354, 38.14, 20.0), (7.654, 38.48, 13.33), (17.5, 35.59, 24.32), (12.79, 37.54, 24.32), (35.59, -17.5, 24.32), (37.54, -12.79, 24.32), (-37.54, -12.79, 24.32), (-35.59, -17.5, 24.32), (-38.48, -7.654, 24.32), (-39.57, -2.551, 24.32), (-39.57, 2.551, 24.32), (-32.62, 21.8, 24.32), (-29.79, 26.18, 24.32), (-26.18, 29.79, 24.32), (-2.551, 39.57, -24.32), (-7.654, 38.48, -24.32), (-12.79, 37.54, -24.32), (-17.5, 35.59, 24.32), (-12.79, 37.54, 24.32), (-7.654, 38.48, 24.32), (-2.551, 39.57, 24.32), (-17.5, 35.59, -24.32), (-21.8, 32.62, -24.32), (-26.18, 29.79, -24.32), (-21.8, 32.62, 24.32), (-29.79, 26.18, -24.32), (-32.62, 21.8, -24.32), (-35.59, 17.5, -24.32), (-37.54, 12.79, 24.32), (-35.59, 17.5, 24.32), (-37.54, 12.79, -24.32), (-38.48, 7.654, -24.32), (-39.57, 2.551, -24.32), (-38.48, 7.654, 24.32), (-39.57, -2.551, -24.32), (-38.48, -7.654, -24.32), (-37.54, -12.79, -24.32), (-35.59, -17.5, -24.32), (-32.62, -21.8, -24.32), (-29.79, -26.18, -24.32), (-26.18, -29.79, 24.32), (-29.79, -26.18, 24.32), (-32.62, -21.8, 24.32), (-26.18, -29.79, -24.32), (-21.8, -32.62, -24.32), (-17.5, -35.59, -24.32), (-12.79, -37.54, -24.32), (-12.79, -37.54, 24.32), (-17.5, -35.59, 24.32), (-21.8, -32.62, 24.32), (2.551, -39.57, -24.32), (-2.551, -39.57, -24.32), (-7.654, -38.48, -24.32), (2.551, -39.57, 24.32), (-2.551, -39.57, 24.32), (-7.654, -38.48, 24.32), (7.654, -38.48, -24.32), (12.79, -37.54, -24.32), (17.5, -35.59, 24.32), (12.79, -37.54, 24.32), (7.654, -38.48, 24.32), (17.5, -35.59, -24.32), (21.8, -32.62, -24.32), (26.18, -29.79, -24.32), (29.79, -26.18, 24.32), (26.18, -29.79, 24.32), (21.8, -32.62, 24.32), (29.79, -26.18, -24.32), (32.62, -21.8, -24.32), (35.59, -17.5, -24.32), (32.62, -21.8, 24.32), (37.54, -12.79, -24.32), (38.48, -7.654, -24.32), (39.57, -2.551, -24.32), (39.57, 2.551, 24.32), (39.57, -2.551, 24.32), (38.48, -7.654, 24.32), (39.57, 2.551, -24.32), (38.48, 7.654, -24.32), (35.59, 17.5, -24.32), (37.54, 12.79, -24.32), (35.59, 17.5, 24.32), (37.54, 12.79, 24.32), (38.48, 7.654, 24.32), (32.62, 21.8, -24.32), (29.79, 26.18, -24.32), (26.18, 29.79, 24.32), (29.79, 26.18, 24.32), (32.62, 21.8, 24.32), (26.18, 29.79, -24.32), (21.8, 32.62, -24.32), (17.5, 35.59, -24.32), (21.8, 32.62, 24.32), (12.79, 37.54, -24.32), (2.551, 39.57, -24.32), (7.654, 38.48, -24.32), (2.551, 39.57, 24.32), (7.654, 38.48, 24.32)], [], [(744, 745, 548, 109, 158, 156), (155, 1, 152, 154), (674, 519, 101, 162, 160, 675), (734, 735, 490, 93, 166, 164), (163, 3, 160, 162), (723, 724, 432, 77, 174, 172), (717, 718, 403, 69, 178, 176), (175, 6, 172, 174), (710, 711, 374, 61, 182, 180), (676, 345, 53, 186, 184, 677), (680, 316, 45, 190, 188, 679), (698, 699, 287, 37, 194, 192), (678, 679, 188, 10, 351, 349), (198, 199, 12, 196), (690, 766, 664, 141, 206, 204), (687, 200, 13, 264, 262, 694), (207, 14, 204, 206), (213, 214, 16, 212), (221, 18, 219, 220), (225, 19, 223, 224), (227, 228, 20, 226), (235, 236, 22, 233), (239, 23, 237, 238), (693, 246, 245, 26, 250, 692), (249, 250, 26, 248), (203, 241, 24, 256, 255, 265, 264, 13), (267, 268, 31, 266), (275, 33, 273, 274), (285, 32, 272, 266, 31, 278, 277, 286), (282, 283, 35, 281), (699, 681, 291, 38, 289, 287), (700, 701, 308, 307, 39, 297), (304, 41, 302, 303), (307, 308, 42, 306), (311, 312, 43, 310), (328, 48, 343, 342, 352, 351, 10, 191), (676, 678, 349, 54, 347, 345), (361, 362, 57, 360), (357, 56, 372, 371, 381, 380, 9, 187), (716, 413, 412, 65, 391, 715), (394, 395, 66, 393), (401, 64, 388, 382, 63, 394, 393, 402), (405, 406, 69, 403), (718, 719, 407, 70, 405, 403), (409, 410, 70, 407), (720, 442, 441, 73, 420, 721), (423, 424, 74, 422), (442, 79, 440, 441), (427, 428, 75, 426), (726, 453, 452, 79, 442, 720), (445, 75, 428, 418, 73, 441, 440, 446), (445, 446, 80, 444), (457, 83, 455, 456), (459, 80, 446, 440, 79, 452, 451, 460), (463, 464, 85, 461), (175, 444, 80, 459, 458, 468, 467, 6), (468, 86, 465, 467), (470, 471, 87, 469), (477, 478, 89, 476), (485, 486, 91, 484), (88, 488, 487, 497, 496, 5, 171, 473), (496, 497, 94, 494), (500, 95, 498, 499), (739, 507, 506, 98, 511, 738), (517, 518, 100, 516), (521, 522, 101, 519), (532, 99, 515, 505, 97, 528, 527, 533), (554, 555, 110, 552), (557, 558, 111, 556), (749, 587, 586, 113, 565, 750), (568, 569, 114, 567), (751, 752, 577, 117, 154, 152), (572, 573, 115, 571), (752, 753, 581, 118, 579, 577), (591, 120, 589, 590), (597, 598, 122, 596), (155, 589, 120, 604, 603, 613, 612, 1), (757, 758, 610, 126, 608, 606), (613, 126, 610, 612), (761, 623, 622, 130, 627, 760), (644, 645, 135, 643), (651, 652, 137, 650), (670, 671, 142, 668), (144, 146, 147, 143), (672, 635, 133, 146, 144, 673), (151, 0, 148, 150), (159, 2, 156, 158), (728, 729, 461, 85, 170, 168), (167, 4, 164, 166), (171, 5, 168, 170), (171, 170, 85, 464, 455, 83, 474, 473), (174, 77, 435, 426, 75, 445, 444, 175), (179, 7, 176, 178), (183, 8, 180, 182), (187, 9, 184, 186), (190, 191, 10, 188), (683, 258, 29, 198, 196, 682), (195, 11, 192, 194), (203, 13, 200, 202), (198, 29, 261, 252, 27, 271, 270, 199), (203, 202, 21, 232, 223, 19, 242, 241), (210, 209, 137, 652, 764, 684), (207, 206, 141, 667, 658, 139, 213, 212), (210, 15, 208, 209), (225, 224, 20, 228, 219, 18, 216, 215), (217, 216, 18, 221, 685, 686), (227, 16, 214, 208, 15, 220, 219, 228), (217, 17, 215, 216), (229, 21, 202, 200, 687, 688), (207, 212, 16, 227, 226, 236, 235, 14), (221, 220, 15, 210, 684, 685), (231, 232, 21, 229), (690, 204, 14, 235, 233, 689), (226, 20, 224, 223, 232, 231, 22, 236), (689, 233, 22, 231, 229, 688), (243, 242, 19, 225, 215, 17, 238, 237), (241, 242, 243, 24), (238, 17, 217, 686, 691, 239), (248, 26, 245, 244, 254, 253, 28, 257), (257, 256, 24, 243, 237, 23, 249, 248), (255, 28, 253, 252, 261, 260, 30, 265), (246, 25, 244, 245), (257, 28, 255, 256), (683, 694, 262, 30, 260, 258), (249, 23, 239, 691, 692, 250), (261, 29, 258, 260), (265, 30, 262, 264), (253, 254, 27, 252), (272, 271, 27, 254, 244, 25, 267, 266), (272, 32, 270, 271), (25, 246, 693, 695, 268, 267), (696, 697, 275, 274, 34, 279), (282, 36, 286, 277, 34, 274, 273, 283), (279, 278, 31, 268, 695, 696), (195, 194, 37, 290, 281, 35, 300, 299), (270, 32, 285, 284, 294, 293, 12, 199), (290, 37, 287, 289), (277, 278, 279, 34), (681, 682, 196, 12, 293, 291), (284, 36, 282, 281, 290, 289, 38, 294), (293, 294, 38, 291), (284, 285, 286, 36), (301, 300, 35, 283, 273, 33, 296, 295), (297, 296, 33, 275, 697, 700), (301, 40, 299, 300), (297, 39, 295, 296), (306, 42, 303, 302, 312, 311, 44, 315), (314, 40, 301, 295, 39, 307, 306, 315), (313, 44, 311, 310, 319, 318, 46, 323), (304, 303, 42, 308, 701, 702), (299, 40, 314, 313, 323, 322, 11, 195), (680, 703, 320, 46, 318, 316), (190, 45, 319, 310, 43, 329, 328, 191), (319, 45, 316, 318), (322, 323, 46, 320), (11, 322, 320, 703, 698, 192), (314, 315, 44, 313), (330, 329, 43, 312, 302, 41, 325, 324), (326, 325, 41, 304, 702, 704), (330, 48, 328, 329), (326, 47, 324, 325), (705, 706, 333, 332, 50, 337), (344, 335, 50, 332, 331, 341, 340, 52), (343, 48, 330, 324, 47, 336, 335, 344), (337, 336, 47, 326, 704, 705), (187, 186, 53, 348, 339, 51, 358, 357), (352, 342, 52, 340, 339, 348, 347, 54), (332, 333, 49, 331), (347, 348, 53, 345), (337, 50, 335, 336), (351, 352, 54, 349), (341, 51, 339, 340), (343, 344, 52, 342), (359, 358, 51, 341, 331, 49, 354, 353), (355, 354, 49, 333, 706, 707), (357, 358, 359, 56), (355, 55, 353, 354), (364, 58, 361, 360, 370, 369, 60, 373), (372, 56, 359, 353, 55, 365, 364, 373), (366, 365, 55, 355, 707, 708), (183, 182, 61, 377, 368, 59, 387, 386), (371, 60, 369, 368, 377, 376, 62, 381), (361, 58, 366, 708, 709, 362), (372, 373, 60, 371), (711, 712, 378, 62, 376, 374), (366, 58, 364, 365), (377, 61, 374, 376), (677, 184, 9, 380, 378, 712), (369, 370, 59, 368), (381, 62, 378, 380), (713, 714, 395, 394, 63, 384), (179, 178, 69, 406, 397, 67, 416, 415), (388, 387, 59, 370, 360, 57, 383, 382), (383, 57, 362, 709, 713, 384), (388, 64, 386, 387), (383, 384, 63, 382), (391, 390, 66, 395, 714, 715), (393, 66, 390, 389, 399, 398, 68, 402), (410, 400, 68, 398, 397, 406, 405, 70), (391, 65, 389, 390), (183, 386, 64, 401, 400, 410, 409, 8), (710, 180, 8, 409, 407, 719), (399, 67, 397, 398), (401, 402, 68, 400), (416, 67, 399, 389, 65, 412, 411, 417), (416, 417, 72, 415), (413, 71, 411, 412), (420, 419, 74, 424, 722, 721), (431, 422, 74, 419, 418, 428, 427, 76), (430, 72, 417, 411, 71, 423, 422, 431), (439, 429, 76, 427, 426, 435, 434, 78), (420, 73, 418, 419), (179, 415, 72, 430, 429, 439, 438, 7), (724, 725, 436, 78, 434, 432), (71, 413, 716, 722, 424, 423), (434, 435, 77, 432), (717, 176, 7, 438, 436, 725), (439, 78, 436, 438), (430, 431, 76, 429), (459, 460, 84, 458), (82, 453, 726, 727, 449, 448), (460, 451, 82, 448, 447, 457, 456, 84), (448, 449, 81, 447), (82, 451, 452, 453), (729, 730, 465, 86, 463, 461), (723, 172, 6, 467, 465, 730), (458, 84, 456, 455, 464, 463, 86, 468), (83, 457, 447, 81, 470, 469, 475, 474), (474, 475, 88, 473), (470, 81, 449, 727, 731, 471), (497, 487, 92, 485, 484, 493, 492, 94), (489, 480, 90, 477, 476, 486, 485, 92), (488, 88, 475, 469, 87, 481, 480, 489), (482, 481, 87, 471, 731, 732), (502, 167, 166, 93, 493, 484, 91, 503), (477, 90, 482, 732, 733, 478), (735, 736, 494, 94, 492, 490), (482, 90, 480, 481), (493, 93, 490, 492), (728, 168, 5, 496, 494, 736), (488, 489, 92, 487), (503, 91, 486, 476, 89, 499, 498, 504), (503, 504, 96, 502), (500, 499, 89, 478, 733, 737), (509, 98, 506, 505, 515, 514, 100, 518), (510, 95, 500, 737, 738, 511), (163, 162, 101, 522, 513, 99, 532, 531), (517, 96, 504, 498, 95, 510, 509, 518), (516, 100, 514, 513, 522, 521, 102, 526), (507, 97, 505, 506), (502, 96, 517, 516, 526, 525, 4, 167), (510, 511, 98, 509), (734, 164, 4, 525, 523, 740), (515, 99, 513, 514), (525, 526, 102, 523), (740, 523, 102, 521, 519, 674), (528, 97, 507, 739, 741, 529), (532, 533, 104, 531), (528, 529, 103, 527), (535, 106, 540, 742, 743, 536), (538, 106, 535, 534, 544, 543, 108, 547), (546, 104, 533, 527, 103, 539, 538, 547), (539, 103, 529, 741, 742, 540), (159, 158, 109, 551, 542, 107, 561, 560), (545, 108, 543, 542, 551, 550, 110, 555), (535, 536, 105, 534), (531, 104, 546, 545, 555, 554, 3, 163), (745, 746, 552, 110, 550, 548), (106, 538, 539, 540), (550, 551, 109, 548), (675, 160, 3, 554, 552, 746), (543, 544, 107, 542), (561, 107, 544, 534, 105, 557, 556, 562), (546, 547, 108, 545), (557, 105, 536, 743, 747, 558), (561, 562, 112, 560), (565, 564, 114, 569, 748, 750), (576, 567, 114, 564, 563, 573, 572, 116), (575, 112, 562, 556, 111, 568, 567, 576), (155, 154, 117, 580, 571, 115, 590, 589), (584, 574, 116, 572, 571, 580, 579, 118), (159, 560, 112, 575, 574, 584, 583, 2), (565, 113, 563, 564), (117, 577, 579, 580), (568, 111, 558, 747, 748, 569), (575, 576, 116, 574), (744, 156, 2, 583, 581, 753), (583, 584, 118, 581), (591, 590, 115, 573, 563, 113, 586, 585), (587, 119, 585, 586), (593, 122, 598, 754, 755, 594), (605, 596, 122, 593, 592, 602, 601, 124), (151, 150, 125, 609, 600, 123, 619, 618), (613, 603, 124, 601, 600, 609, 608, 126), (593, 594, 121, 592), (604, 120, 591, 585, 119, 597, 596, 605), (597, 119, 587, 749, 754, 598), (609, 125, 606, 608), (751, 152, 1, 612, 610, 758), (123, 600, 601, 602), (124, 603, 604, 605), (619, 123, 602, 592, 121, 615, 614, 620), (615, 121, 594, 755, 759, 616), (619, 620, 128, 618), (615, 616, 127, 614), (625, 130, 622, 621, 631, 630, 132, 634), (633, 128, 620, 614, 127, 626, 625, 634), (627, 626, 127, 616, 759, 760), (146, 133, 638, 629, 131, 648, 647, 147), (632, 132, 630, 629, 638, 637, 134, 642), (623, 129, 621, 622), (641, 0, 151, 618, 128, 633, 632, 642), (672, 762, 639, 134, 637, 635), (625, 626, 627, 130), (635, 637, 638, 133), (756, 148, 0, 641, 639, 762), (630, 631, 131, 629), (639, 641, 642, 134), (633, 634, 132, 632), (648, 131, 631, 621, 129, 644, 643, 649), (648, 649, 136, 647), (756, 757, 606, 125, 150, 148), (650, 660, 659, 140, 663, 654, 138, 651), (644, 129, 623, 761, 763, 645), (651, 138, 656, 765, 764, 652), (662, 136, 649, 643, 135, 655, 654, 663), (655, 135, 645, 763, 765, 656), (671, 661, 140, 659, 658, 667, 666, 142), (660, 650, 137, 209, 208, 214, 213, 139), (670, 143, 147, 647, 136, 662, 661, 671), (766, 767, 668, 142, 666, 664), (655, 656, 138, 654), (666, 667, 141, 664), (660, 139, 658, 659), (673, 144, 143, 670, 668, 767), (661, 662, 663, 140), (672, 673, 145, 636), (674, 675, 161, 520), (676, 677, 185, 346), (679, 678, 350, 189), (680, 679, 189, 317), (682, 681, 292, 197), (683, 682, 197, 259), (685, 684, 211, 222), (686, 685, 222, 218), (688, 687, 201, 230), (689, 688, 230, 234), (690, 689, 234, 205), (691, 686, 218, 240), (692, 691, 240, 251), (693, 692, 251, 247), (694, 683, 259, 263), (687, 694, 263, 201), (695, 693, 247, 269), (696, 695, 269, 280), (697, 696, 280, 276), (699, 698, 193, 288), (681, 699, 288, 292), (700, 697, 276, 298), (701, 700, 298, 309), (702, 701, 309, 305), (703, 680, 317, 321), (698, 703, 321, 193), (704, 702, 305, 327), (705, 704, 327, 338), (706, 705, 338, 334), (678, 676, 346, 350), (707, 706, 334, 356), (709, 708, 367, 363), (708, 707, 356, 367), (711, 710, 181, 375), (712, 711, 375, 379), (677, 712, 379, 185), (713, 709, 363, 385), (715, 714, 396, 392), (716, 715, 392, 414), (714, 713, 385, 396), (718, 717, 177, 404), (719, 718, 404, 408), (710, 719, 408, 181), (720, 721, 421, 443), (722, 716, 414, 425), (721, 722, 425, 421), (724, 723, 173, 433), (725, 724, 433, 437), (717, 725, 437, 177), (726, 720, 443, 454), (727, 726, 454, 450), (729, 728, 169, 462), (730, 729, 462, 466), (723, 730, 466, 173), (731, 727, 450, 472), (732, 731, 472, 483), (733, 732, 483, 479), (735, 734, 165, 491), (736, 735, 491, 495), (728, 736, 495, 169), (737, 733, 479, 501), (738, 737, 501, 512), (739, 738, 512, 508), (740, 674, 520, 524), (734, 740, 524, 165), (741, 739, 508, 530), (742, 741, 530, 541), (743, 742, 541, 537), (745, 744, 157, 549), (746, 745, 549, 553), (675, 746, 553, 161), (747, 743, 537, 559), (748, 747, 559, 570), (749, 750, 566, 588), (750, 748, 570, 566), (752, 751, 153, 578), (753, 752, 578, 582), (744, 753, 582, 157), (754, 749, 588, 599), (755, 754, 599, 595), (757, 756, 149, 607), (758, 757, 607, 611), (751, 758, 611, 153), (759, 755, 595, 617), (760, 759, 617, 628), (761, 760, 628, 624), (762, 672, 636, 640), (756, 762, 640, 149), (763, 761, 624, 646), (684, 764, 653, 211), (765, 763, 646, 657), (764, 765, 657, 653), (766, 690, 205, 665), (767, 766, 665, 669), (673, 767, 669, 145)])
me_cylinder_002.update()

# ---- objects
ob_cylinder = bpy.data.objects.new('Cylinder', me_cylinder_001)
ob_dualmesh = bpy.data.objects.new('DualMesh', me_cylinder_002)

# ---- transforms, parenting, visibility, modifiers, constraints
ob_cylinder.location = (0.0, 0.0, 0.0)
ob_dualmesh.location = (0.0, 0.0, 0.0)

# ---- collection membership
col_collection.objects.link(ob_cylinder)
col_collection.objects.link(ob_dualmesh)

# ---- scene / render settings (as saved in the file)
scene.frame_start = 1; scene.frame_end = 250; scene.frame_set(1)
scene.render.engine = 'BLENDER_EEVEE_NEXT'
scene.cycles.sampling_pattern = 'TABULATED_SOBOL'
scene.cycles.use_light_tree = False
scene.view_settings.view_transform = 'Filmic'
scene.unit_settings.scale_length = 0.001
bpy.context.view_layer.update()

# ---- added for rendering (the .blend has no active camera and no usable light): camera, sun
cam_auto = bpy.data.cameras.new('AutoCamera')
cam_auto.lens = 50.0
cam_auto.sensor_width = 36.0
cam_auto.clip_end = 2079.43
ob_auto_camera = bpy.data.objects.new('AutoCamera', cam_auto)
scene.collection.objects.link(ob_auto_camera)
ob_auto_camera.location = (118.487, -142.184, 94.7893)
ob_auto_camera.rotation_euler = (1.09748, -7.21219e-08, 0.694738)
scene.camera = ob_auto_camera
light_auto_sun = bpy.data.lights.new('AutoSun', 'SUN')
light_auto_sun.energy = 3.0
light_auto_sun.angle = 0.0523599
ob_auto_sun = bpy.data.objects.new('AutoSun', light_auto_sun)
scene.collection.objects.link(ob_auto_sun)
ob_auto_sun.rotation_euler = (0.872665, 0.174533, 0.523599)
bpy.context.view_layer.update()
